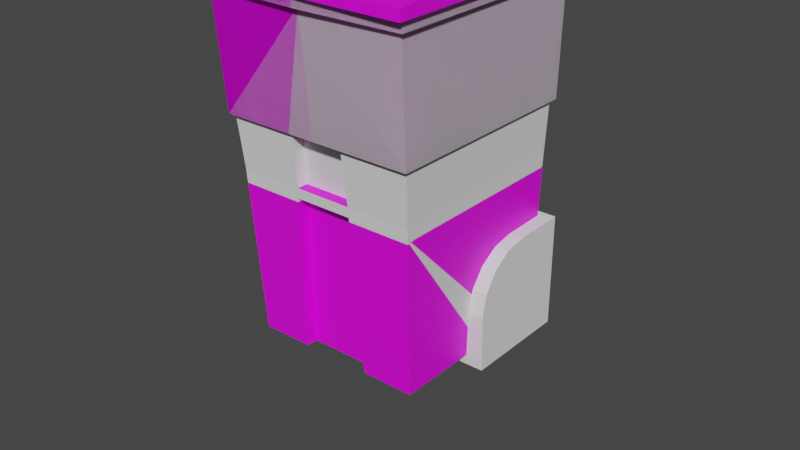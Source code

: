# Source: Garbage_Can.blend  (saved by Blender 3.3.6; exported with 4.5.12 LTS)
import bpy
from mathutils import Matrix  # noqa: F401  (used for matrix-valued properties, if any)

bpy.ops.wm.read_factory_settings(use_empty=True)
scene = bpy.context.scene
scene.name = 'Scene'

# ---- collections
col_original = bpy.data.collections.new('Original'); scene.collection.children.link(col_original)
col_backup = bpy.data.collections.new('Backup'); col_original.children.link(col_backup)
col_backup_1 = bpy.data.collections.new('Backup 1'); col_backup.children.link(col_backup_1)
col_reference = bpy.data.collections.new('Reference'); scene.collection.children.link(col_reference)
col_version_2 = bpy.data.collections.new('Version 2'); scene.collection.children.link(col_version_2)

# ---- images (referenced by path relative to the original .blend; pixels are not part of the script)
import os
ASSET_DIR = os.environ.get("B2B_ASSET_DIR", "")  # directory of the original .blend (textures are referenced by path, not embedded)
HERE = os.path.dirname(os.path.abspath(__file__))  # packed textures are extracted next to this script under _unpacked/

def load_image(name, relpath, width, height, colorspace="sRGB"):
    """Load a texture the original file referenced (path relative to the .blend, or extracted next to this script)."""
    p = next((c for c in (os.path.join(HERE, relpath), os.path.join(ASSET_DIR, relpath)) if relpath and os.path.exists(c)), "")
    if p:
        img = bpy.data.images.load(p, check_existing=True)
        img.name = name
    else:  # same state as the original file: an image datablock whose file is absent (Cycles renders it pink)
        img = bpy.data.images.new(name, width, height)
        img.source = "FILE"
        img.filepath = "//" + (relpath or name)
    img.colorspace_settings.name = colorspace
    return img
img_imphenziapalette01_png = load_image('ImphenziaPalette01.png', 'ImphenziaPalette01.png', 1024, 1024, 'sRGB')

# ---- materials (node trees are filled in below, after node groups)
mat_material = bpy.data.materials.new('Material')
mat_material.alpha_threshold = 0.0
mat_material.use_transparent_shadow = False
mat_material.roughness = 0.5
mat_material.line_color = (0.0, 0.0, 0.0, 1.0)

# ---- material node trees
mat_material.use_nodes = True; mat_material.node_tree.nodes.clear()
_N = mat_material.node_tree.nodes; _L = mat_material.node_tree.links
n0 = _N.new('ShaderNodeOutputMaterial'); n0.name = 'Material Output'; n0.location = (300, 300)
n1 = _N.new('ShaderNodeBsdfPrincipled'); n1.name = 'Principled BSDF'; n1.location = (10, 300)
n1.distribution = 'GGX'
n1.subsurface_method = 'RANDOM_WALK_SKIN'
n1.inputs[3].default_value = 1.45
n1.inputs[27].default_value = (0.0, 0.0, 0.0, 1.0)
n1.inputs[28].default_value = 1.0
n2 = _N.new('ShaderNodeTexImage'); n2.name = 'Image Texture'; n2.location = (-437, 156)
n2.image = img_imphenziapalette01_png
n2.interpolation = 'Closest'
_L.new(n1.outputs[0], n0.inputs[0])
_L.new(n2.outputs[0], n1.inputs[0])
n0.is_active_output = True

# ---- world
world_world = bpy.data.worlds.new('World'); scene.world = world_world
world_world.use_nodes = True; world_world.node_tree.nodes.clear()
_N = world_world.node_tree.nodes; _L = world_world.node_tree.links
n0 = _N.new('ShaderNodeOutputWorld'); n0.name = 'World Output'; n0.location = (300, 300)
n1 = _N.new('ShaderNodeBackground'); n1.name = 'Background'; n1.location = (10, 300)
n1.inputs[0].default_value = (0.05088, 0.05088, 0.05088, 1.0)
_L.new(n1.outputs[0], n0.inputs[0])
n0.is_active_output = True
world_world.color = (0.05088, 0.05088, 0.05088)
world_world.use_sun_shadow = False
world_world.sun_shadow_jitter_overblur = 0.0

# ---- meshes
me_cube = bpy.data.meshes.new('Cube')
me_cube.from_pydata([(0.2757, 0.2846, 0.4736), (0.2533, 0.2846, -0.4672), (0.2695, 0.2846, 0.2036), (0.2695, -0.2864, 0.1948), (0.2732, 0.2846, 0.368), (0.2732, -0.2952, 0.368), (0.2757, -0.351, 0.4736), (0.2732, -0.3456, 0.368), (0.2748, 0.2846, 0.4369), (0.2748, -0.2952, 0.4369), (0.2748, -0.3491, 0.4369), (0.2441, 0.3861, 0.4736), (0.2432, 0.3838, 0.4578), (0.2753, 0.2846, 0.4578), (0.2753, -0.2952, 0.4578), (0.2753, -0.3502, 0.4578), (0.2757, 4.045e-15, 0.4736), (0.2533, 0.0, -0.4672), (0.2695, 4.045e-15, 0.1948), (0.2732, 4.045e-15, 0.368), (0.2748, 4.045e-15, 0.4369), (0.2753, 4.045e-15, 0.4578), (0.2599, 0.2846, -0.1739), (0.2599, 4.045e-15, -0.1831), (0.0, 0.2846, -0.4672), (0.0, 0.2846, 0.4736), (0.0, 0.2846, 0.2036), (0.0, 0.2846, 0.368), (0.0, -0.351, 0.4736), (0.0, -0.3456, 0.368), (0.0, -0.3491, 0.4369), (0.0, 0.2846, 0.4369), (0.0, 0.3861, 0.4736), (0.0, 0.3838, 0.4578), (0.0, -0.3502, 0.4578), (0.0, 4.045e-15, -0.4672), (0.0, 4.045e-15, 0.4736), (0.0, 0.2846, -0.1739), (0.1435, -0.2376, -0.4674), (0.1562, 0.2846, 0.4736), (0.1668, 0.2846, 0.2036), (0.1548, 0.2846, 0.368), (0.1557, 0.2846, 0.4369), (0.1562, 0.3861, 0.4736), (0.1557, 0.3838, 0.4578), (0.156, 0.3838, 0.4578), (0.1562, 4.045e-15, 0.4736), (0.1785, 0.2846, -0.1739), (0.1435, 0.2846, -0.4672), (0.1525, -0.2864, 0.1948), (0.1548, -0.2952, 0.368), (0.1562, -0.351, 0.4736), (0.1548, -0.3456, 0.368), (0.1557, -0.3491, 0.4369), (0.156, -0.3502, 0.4578), (0.1435, 4.045e-15, -0.4672), (0.2757, -0.2952, 0.4736), (0.0, -0.2952, 0.4736), (0.0, -0.2952, 0.368), (0.1562, -0.2952, 0.4736), (0.2732, -0.1128, 0.368), (0.2748, -0.1128, 0.4369), (0.2753, -0.1128, 0.4578), (0.2533, -0.06431, -0.4672), (0.0, -0.06431, -0.4672), (0.2533, -0.2376, -0.4673), (0.2757, -0.1128, 0.4736), (0.0, -0.1128, 0.4736), (0.1562, -0.1128, 0.4736), (0.2603, -0.08262, -0.1833), (0.1481, -0.2577, -0.1834), (0.0, -0.2864, 0.1948), (0.2695, -0.1105, 0.1948), (0.2533, 0.1169, -0.4672), (0.2757, 0.1169, 0.4736), (0.2732, 0.1169, 0.368), (0.2748, 0.1169, 0.4369), (0.2753, 0.1169, 0.4578), (0.2599, 0.1169, -0.1831), (0.0, 0.1169, 0.4736), (0.0, 0.1169, -0.4672), (0.1562, 0.1169, 0.4736), (0.1435, 0.1169, -0.4672), (0.1668, 0.1169, 0.1964), (0.1785, 0.1169, -0.1831), (0.2695, 0.1169, 0.1964), (0.2559, 0.2938, 0.4736), (0.0, 0.2938, 0.4736), (0.1522, 0.2938, 0.4736), (0.2553, 0.2938, 0.4578), (0.255, 0.2938, 0.4396), (0.255, 0.2846, 0.4369), (0.1435, -0.06431, -0.4673), (0.2752, -0.2922, 0.1942), (0.1525, -0.2945, 0.1942), (0.2661, -0.2635, -0.1838), (0.2592, -0.2433, -0.4679), (0.2777, -0.1105, 0.1946), (0.1481, -0.2659, -0.184), (0.1435, -0.2457, -0.468), (0.2685, -0.08262, -0.1835), (0.2615, -0.06431, -0.4674), (0.2685, 4.045e-15, 0.1547), (0.0, 0.2846, 0.1635), (0.168, 0.2846, 0.1635), (0.2685, -0.1075, 0.1546), (0.152, -0.2833, 0.1546), (0.0, -0.2833, 0.1546), (0.2685, 0.1169, 0.1561), (0.168, 0.1169, 0.1561), (0.2742, -0.2892, 0.1541), (0.2767, -0.1075, 0.1544), (0.152, -0.2915, 0.154), (0.07828, 0.2846, -0.4672), (0.08522, -0.351, 0.4736), (0.08444, -0.3456, 0.368), (0.08495, -0.3491, 0.4369), (0.0851, -0.3502, 0.4578), (0.07828, 4.045e-15, -0.4672), (0.08522, 0.2846, 0.4736), (0.09097, 0.2846, 0.2036), (0.08444, 0.2846, 0.368), (0.08495, 0.2846, 0.4369), (0.08522, 0.3861, 0.4736), (0.08495, 0.3838, 0.4578), (0.08522, 4.045e-15, 0.4736), (0.09735, 0.2846, -0.1739), (0.08522, -0.2952, 0.4736), (0.08444, -0.2952, 0.368), (0.08522, -0.1128, 0.4736), (0.0, -0.2058, -0.4657), (0.0, -0.2259, -0.1816), (0.08316, -0.2864, 0.1948), (0.07828, 0.1169, -0.4672), (0.08522, 0.1169, 0.4736), (0.08303, 0.2938, 0.4736), (0.07828, -0.06431, -0.4672), (0.07451, -0.2833, 0.1546), (0.09165, 0.2846, 0.1635), (0.1428, 0.2846, 0.4736), (0.1524, 0.2846, 0.2036), (0.1415, 0.2846, 0.368), (0.1423, 0.2846, 0.4369), (0.1428, 0.3861, 0.4736), (0.1423, 0.3838, 0.4578), (0.1428, 4.045e-15, 0.4736), (0.1631, 0.2846, -0.1739), (0.1428, -0.1128, 0.4736), (0.1428, 0.1169, 0.4736), (0.1311, -0.06431, -0.4673), (0.1535, 0.2846, 0.1635), (0.1311, 0.2846, -0.4672), (0.1428, -0.351, 0.4736), (0.1415, -0.3456, 0.368), (0.1423, -0.3491, 0.4369), (0.1426, -0.3502, 0.4578), (0.1311, 4.045e-15, -0.4672), (0.1428, -0.2952, 0.4736), (0.1415, -0.2952, 0.368), (0.1353, -0.2577, -0.1834), (0.1393, -0.2864, 0.1948), (0.1311, 0.1169, -0.4672), (0.1391, 0.2938, 0.4736), (0.1389, -0.2833, 0.1546), (0.262, 4.045e-15, -0.1022), (0.0, 0.2846, -0.0931), (0.176, 0.2846, -0.0931), (0.2623, -0.08858, -0.1023), (0.149, -0.2639, -0.1025), (0.262, 0.1169, -0.1019), (0.176, 0.1169, -0.1019), (0.268, -0.2696, -0.1029), (0.2704, -0.08858, -0.1025), (0.149, -0.272, -0.1031), (0.09598, 0.2846, -0.0931), (0.09887, -0.2639, -0.1025), (0.1362, -0.2639, -0.1025), (0.1608, 0.2846, -0.0931), (0.2606, 4.045e-15, -0.156), (0.0, 0.2846, -0.1468), (0.1776, 0.2846, -0.1468), (0.261, -0.08462, -0.1561), (0.1484, -0.2598, -0.1562), (0.2606, 0.1169, -0.1558), (0.1776, 0.1169, -0.1558), (0.2667, -0.2655, -0.1567), (0.2691, -0.08462, -0.1563), (0.1484, -0.2679, -0.1568), (0.09689, 0.2846, -0.1468), (0.1277, -0.2598, -0.1562), (0.1356, -0.2598, -0.1562), (0.1623, 0.2846, -0.1468), (0.0, -0.228, -0.1544), (0.07451, -0.2515, 0.1564), (0.0, -0.2515, 0.1564), (0.1343, -0.2058, -0.4657), (0.0, -0.2321, -0.1007), (0.09887, -0.2321, -0.1007), (0.1277, -0.228, -0.1544), (0.1284, -0.2256, -0.1834), (0.08972, 0.2846, -0.2913), (0.0, 0.2846, -0.2025), (0.1403, 0.2846, -0.3824), (0.1298, 0.2846, -0.3824), (0.1269, 0.2846, -0.2903), (0.06022, 0.2846, -0.2922), (0.05398, 0.2846, -0.2025), (0.0, 0.2125, -0.4672), (0.07828, 0.2125, -0.4672), (0.07828, 0.2657, -0.4672), (0.0, 0.2657, -0.4672), (0.0, 0.2657, -0.3824), (0.1311, 0.2657, -0.4672), (0.08381, 0.2657, -0.3824), (0.1403, 0.2657, -0.3824), (0.1298, 0.2657, -0.3824), (0.1269, 0.2657, -0.2903), (0.08972, 0.2657, -0.2913), (0.06022, 0.2657, -0.2922), (0.05398, 0.2657, -0.2025), (0.0, 0.2657, -0.2025), (0.0, 0.2125, -0.3824), (0.1311, 0.2125, -0.4672), (0.08381, 0.2125, -0.3824), (0.1403, 0.2125, -0.3824), (0.1298, 0.2125, -0.3824)], [], [(50, 5, 7, 52), (62, 66, 56, 14), (40, 41, 4, 2), (72, 60, 5, 3), (14, 56, 6, 15), (5, 9, 10, 7), (41, 42, 91, 8, 4), (60, 61, 9, 5), (45, 43, 11, 12), (88, 86, 11, 43), (89, 90, 12), (86, 89, 12, 11), (44, 45, 12), (9, 14, 15, 10), (61, 62, 14, 9), (76, 77, 21, 20), (75, 76, 20, 19), (85, 75, 19, 18), (108, 85, 18, 102), (77, 74, 16, 21), (82, 73, 17, 55), (73, 78, 23, 17), (48, 47, 22, 1), (122, 31, 33, 124), (116, 117, 34, 30), (115, 116, 30, 29), (117, 114, 28, 34), (134, 79, 36, 125), (129, 67, 57, 127), (127, 57, 28, 114), (56, 59, 51, 6), (66, 68, 59, 56), (74, 81, 46, 16), (15, 6, 51, 54), (7, 10, 53, 52), (10, 15, 54, 53), (8, 91, 42, 44, 12, 90), (151, 202, 146, 47, 48), (161, 82, 55, 156), (144, 45, 44), (162, 88, 43, 143), (144, 143, 43, 45), (141, 142, 42, 41), (140, 141, 41, 40), (150, 140, 40, 104), (158, 50, 52, 153), (132, 128, 58, 71), (3, 5, 50, 49), (16, 46, 68, 66), (125, 36, 67, 129), (17, 23, 69, 63), (20, 21, 62, 61), (19, 20, 61, 60), (18, 19, 60, 72), (102, 18, 72, 105), (21, 16, 66, 62), (137, 132, 71, 107), (151, 48, 82, 161), (0, 39, 81, 74), (119, 25, 79, 134), (1, 22, 78, 73), (48, 1, 73, 82), (13, 0, 74, 77), (2, 4, 75, 85), (4, 8, 76, 75), (8, 13, 77, 76), (78, 22, 47, 84), (109, 83, 85, 108), (40, 2, 85, 83), (104, 40, 83, 109), (139, 39, 88, 162), (0, 13, 89, 86), (39, 0, 86, 88), (13, 8, 90, 89), (38, 65, 96, 99), (70, 38, 99, 98), (72, 3, 93, 97), (65, 63, 101, 96), (63, 65, 38, 92), (17, 63, 92, 55), (118, 136, 64, 35), (149, 92, 38, 195), (185, 187, 98, 95), (110, 111, 97, 93), (96, 101, 100, 95), (96, 95, 98, 99), (105, 72, 97, 111), (63, 69, 100, 101), (3, 49, 94, 93), (182, 70, 98, 187), (49, 106, 112, 94), (167, 105, 111, 172), (171, 172, 111, 110), (93, 94, 112, 110), (166, 104, 109, 170), (170, 109, 108, 169), (189, 175, 197, 198), (164, 102, 105, 167), (177, 150, 104, 166), (169, 108, 102, 164), (165, 103, 138, 174), (176, 163, 137, 175), (64, 136, 195, 130), (156, 149, 136, 118), (25, 119, 135, 87), (139, 119, 134, 148), (24, 113, 133, 80), (163, 160, 132, 137), (145, 125, 129, 147), (160, 158, 128, 132), (58, 128, 115, 29), (103, 26, 120, 138), (26, 27, 121, 120), (27, 31, 122, 121), (33, 32, 123, 124), (87, 135, 123, 32), (80, 133, 118, 35), (151, 113, 209, 212), (157, 127, 114, 152), (147, 129, 127, 157), (192, 131, 199, 198), (148, 134, 125, 145), (155, 152, 114, 117), (153, 154, 116, 115), (154, 155, 117, 116), (142, 122, 124, 144), (42, 142, 144, 44), (53, 54, 155, 154), (52, 53, 154, 153), (54, 51, 152, 155), (81, 148, 145, 46), (198, 199, 159, 189), (68, 147, 157, 59), (59, 157, 152, 51), (49, 50, 158, 160), (46, 145, 147, 68), (106, 49, 160, 163), (39, 139, 148, 81), (55, 92, 149, 156), (168, 106, 163, 176), (174, 138, 150, 177), (136, 149, 195), (119, 139, 162, 135), (113, 151, 161, 133), (128, 158, 153, 115), (138, 120, 140, 150), (120, 121, 141, 140), (121, 122, 142, 141), (124, 123, 143, 144), (135, 162, 143, 123), (133, 161, 156, 118), (201, 206, 219, 220), (188, 174, 177, 191), (182, 168, 176, 190), (190, 176, 175, 189), (179, 165, 174, 188), (183, 169, 164, 178), (191, 177, 166, 180), (178, 164, 167, 181), (184, 170, 169, 183), (180, 166, 170, 184), (185, 186, 172, 171), (181, 167, 172, 186), (106, 168, 173, 112), (110, 112, 173, 171), (69, 181, 186, 100), (95, 100, 186, 185), (47, 180, 184, 84), (84, 184, 183, 78), (175, 137, 193, 197), (23, 178, 181, 69), (146, 191, 180, 47), (78, 183, 178, 23), (37, 179, 188, 126), (159, 190, 189), (70, 182, 190, 159), (126, 188, 191, 146), (168, 182, 187, 173), (171, 173, 187, 185), (197, 193, 194, 196), (198, 197, 196, 192), (195, 199, 131, 130), (137, 107, 194, 193), (202, 203, 204, 200, 126, 146), (200, 205, 206, 201, 37, 126), (213, 215, 225, 223), (113, 24, 210, 209), (204, 203, 215, 216), (214, 212, 222, 224), (215, 213, 217, 216), (213, 211, 220, 219, 218, 217), (200, 204, 216, 217), (205, 200, 217, 218), (203, 202, 214, 215), (202, 151, 212, 214), (206, 205, 218, 219), (207, 221, 223, 208), (208, 223, 225, 224, 222), (212, 209, 208, 222), (209, 210, 207, 208), (215, 214, 224, 225), (211, 213, 223, 221), (70, 159, 199, 195, 38)])
_uv = me_cube.uv_layers.new(name='UVMap')
_uv.uv.foreach_set('vector', [0.597, 0.8042, 0.597, 0.75, 0.597, 0.75, 0.597, 0.8042, 0.6208, 0.6588, 0.625, 0.6588, 0.625, 0.75, 0.6208, 0.75, 0.5559, 0.4458, 0.597, 0.4458, 0.597, 0.5, 0.5559, 0.5, 0.5559, 0.6588, 0.597, 0.6588, 0.597, 0.75, 0.5559, 0.75, 0.6208, 0.75, 0.625, 0.75, 0.625, 0.75, 0.6208, 0.75, 0.597, 0.75, 0.6152, 0.75, 0.6152, 0.75, 0.597, 0.75, 0.597, 0.4458, 0.6152, 0.4458, 0.6152, 0.4729, 0.6152, 0.5, 0.597, 0.5, 0.597, 0.6588, 0.6152, 0.6588, 0.6152, 0.75, 0.597, 0.75, 0.6171, 0.4459, 0.625, 0.4458, 0.625, 0.5, 0.6208, 0.5, 0.6792, 0.5, 0.625, 0.5, 0.625, 0.5, 0.6792, 0.5, 0.6208, 0.5, 0.618, 0.5, 0.6208, 0.5, 0.625, 0.5, 0.6208, 0.5, 0.6208, 0.5, 0.625, 0.5, 0.6152, 0.4459, 0.6171, 0.4459, 0.6152, 0.5, 0.6152, 0.75, 0.6208, 0.75, 0.6208, 0.75, 0.6152, 0.75, 0.6152, 0.6588, 0.6208, 0.6588, 0.6208, 0.75, 0.6152, 0.75, 0.6152, 0.5737, 0.6208, 0.5737, 0.6208, 0.625, 0.6152, 0.625, 0.597, 0.5737, 0.6152, 0.5737, 0.6152, 0.625, 0.597, 0.625, 0.5559, 0.5737, 0.597, 0.5737, 0.597, 0.625, 0.5559, 0.625, 0.5446, 0.5737, 0.5559, 0.5737, 0.5559, 0.625, 0.5446, 0.625, 0.6208, 0.5737, 0.625, 0.5737, 0.625, 0.625, 0.6208, 0.625, 0.3208, 0.5737, 0.375, 0.5737, 0.375, 0.625, 0.3208, 0.625, 0.375, 0.5737, 0.4494, 0.5737, 0.4494, 0.625, 0.375, 0.625, 0.375, 0.4458, 0.4494, 0.4458, 0.4494, 0.5, 0.375, 0.5, 0.6152, 0.4136, 0.6152, 0.375, 0.6152, 0.375, 0.6176, 0.4136, 0.6152, 0.8364, 0.6208, 0.8364, 0.6208, 0.875, 0.6152, 0.875, 0.597, 0.8364, 0.6152, 0.8364, 0.6152, 0.875, 0.597, 0.875, 0.6208, 0.8364, 0.625, 0.8364, 0.625, 0.875, 0.6208, 0.875, 0.7114, 0.5737, 0.75, 0.5737, 0.75, 0.625, 0.7114, 0.625, 0.7114, 0.6588, 0.75, 0.6588, 0.75, 0.75, 0.7114, 0.75, 0.7114, 0.75, 0.75, 0.75, 0.75, 0.75, 0.7114, 0.75, 0.625, 0.75, 0.6792, 0.75, 0.6792, 0.75, 0.625, 0.75, 0.625, 0.6588, 0.6792, 0.6588, 0.6792, 0.75, 0.625, 0.75, 0.625, 0.5737, 0.6792, 0.5737, 0.6792, 0.625, 0.625, 0.625, 0.6208, 0.75, 0.625, 0.75, 0.625, 0.8042, 0.6208, 0.8042, 0.597, 0.75, 0.6152, 0.75, 0.6152, 0.8042, 0.597, 0.8042, 0.6152, 0.75, 0.6208, 0.75, 0.6208, 0.8042, 0.6152, 0.8042, 0.6152, 0.5, 0.6152, 0.4729, 0.6152, 0.4458, 0.6152, 0.4459, 0.6152, 0.5, 0.6152, 0.5, 0.375, 0.4397, 0.3963, 0.4397, 0.4494, 0.4397, 0.4494, 0.4458, 0.375, 0.4458, 0.3147, 0.5737, 0.3208, 0.5737, 0.3208, 0.625, 0.3147, 0.625, 0.6174, 0.4398, 0.6171, 0.4459, 0.6152, 0.4459, 0.6854, 0.5, 0.6792, 0.5, 0.6792, 0.5, 0.6853, 0.5, 0.6174, 0.4398, 0.625, 0.4397, 0.625, 0.4458, 0.6171, 0.4459, 0.597, 0.4397, 0.6152, 0.4397, 0.6152, 0.4458, 0.597, 0.4458, 0.5559, 0.4397, 0.597, 0.4397, 0.597, 0.4458, 0.5559, 0.4458, 0.5446, 0.4397, 0.5559, 0.4397, 0.5559, 0.4458, 0.5446, 0.4458, 0.597, 0.8103, 0.597, 0.8042, 0.597, 0.8042, 0.597, 0.8103, 0.5559, 0.8364, 0.597, 0.8364, 0.597, 0.875, 0.5559, 0.875, 0.5559, 0.75, 0.597, 0.75, 0.597, 0.8042, 0.5559, 0.8042, 0.625, 0.625, 0.6792, 0.625, 0.6792, 0.6588, 0.625, 0.6588, 0.7114, 0.625, 0.75, 0.625, 0.75, 0.6588, 0.7114, 0.6588, 0.375, 0.625, 0.4494, 0.625, 0.4494, 0.6588, 0.375, 0.6588, 0.6152, 0.625, 0.6208, 0.625, 0.6208, 0.6588, 0.6152, 0.6588, 0.597, 0.625, 0.6152, 0.625, 0.6152, 0.6588, 0.597, 0.6588, 0.5559, 0.625, 0.597, 0.625, 0.597, 0.6588, 0.5559, 0.6588, 0.5446, 0.625, 0.5559, 0.625, 0.5559, 0.6588, 0.5446, 0.6588, 0.6208, 0.625, 0.625, 0.625, 0.625, 0.6588, 0.6208, 0.6588, 0.5446, 0.8364, 0.5559, 0.8364, 0.5559, 0.875, 0.5446, 0.875, 0.3147, 0.5, 0.3208, 0.5, 0.3208, 0.5737, 0.3147, 0.5737, 0.625, 0.5, 0.6792, 0.5, 0.6792, 0.5737, 0.625, 0.5737, 0.7114, 0.5, 0.75, 0.5, 0.75, 0.5737, 0.7114, 0.5737, 0.375, 0.5, 0.4494, 0.5, 0.4494, 0.5737, 0.375, 0.5737, 0.3208, 0.5, 0.375, 0.5, 0.375, 0.5737, 0.3208, 0.5737, 0.6208, 0.5, 0.625, 0.5, 0.625, 0.5737, 0.6208, 0.5737, 0.5559, 0.5, 0.597, 0.5, 0.597, 0.5737, 0.5559, 0.5737, 0.597, 0.5, 0.6152, 0.5, 0.6152, 0.5737, 0.597, 0.5737, 0.6152, 0.5, 0.6208, 0.5, 0.6208, 0.5737, 0.6152, 0.5737, 0.4494, 0.5737, 0.4494, 0.5, 0.4494, 0.5, 0.4494, 0.5737, 0.5446, 0.4458, 0.5559, 0.4458, 0.5559, 0.5, 0.5446, 0.5, 0.5559, 0.4458, 0.5559, 0.5, 0.5559, 0.5, 0.5559, 0.4458, 0.5446, 0.4458, 0.5559, 0.4458, 0.5559, 0.4458, 0.5446, 0.4458, 0.6852, 0.5, 0.6792, 0.5, 0.6792, 0.5, 0.6854, 0.5, 0.625, 0.5, 0.6208, 0.5, 0.6208, 0.5, 0.625, 0.5, 0.6792, 0.5, 0.625, 0.5, 0.625, 0.5, 0.6792, 0.5, 0.6208, 0.5, 0.6152, 0.5, 0.618, 0.5, 0.6208, 0.5, 0.375, 0.8042, 0.0, 0.0, 0.0, 0.0, 0.375, 0.8042, 0.4494, 0.8042, 0.375, 0.8042, 0.375, 0.8042, 0.4494, 0.8042, 0.5559, 0.6588, 0.5559, 0.75, 0.5559, 0.75, 0.5559, 0.6588, 0.0, 0.0, 0.375, 0.6588, 0.375, 0.6588, 0.0, 0.0, 0.375, 0.6588, 0.0, 0.0, 0.375, 0.8042, 0.0, 0.0, 0.375, 0.625, 0.375, 0.6588, 0.0, 0.0, 0.3208, 0.625, 0.2886, 0.625, 0.0, 0.0, 0.0, 0.0, 0.25, 0.625, 0.0, 0.0, 0.0, 0.0, 0.375, 0.8042, 0.375, 0.8247, 0.03995, 0.0539, 0.457, 0.8042, 0.4494, 0.8042, 0.0, 0.0, 0.4969, 0.6703, 0.5446, 0.6588, 0.5559, 0.6588, 0.5559, 0.75, 0.0, 0.0, 0.375, 0.6588, 0.4494, 0.6588, 0.0, 0.0, 0.0, 0.0, 0.0, 0.0, 0.4494, 0.8042, 0.375, 0.8042, 0.5446, 0.6588, 0.5559, 0.6588, 0.5559, 0.6588, 0.5446, 0.6588, 0.375, 0.6588, 0.4494, 0.6588, 0.4494, 0.6588, 0.375, 0.6588, 0.5559, 0.75, 0.5559, 0.8042, 0.5559, 0.8042, 0.5559, 0.75, 0.457, 0.8042, 0.4494, 0.8042, 0.4494, 0.8042, 0.457, 0.8042, 0.5559, 0.8042, 0.5446, 0.8042, 0.5446, 0.8042, 0.5559, 0.8042, 0.4722, 0.6588, 0.5446, 0.6588, 0.5446, 0.6588, 0.4722, 0.6588, 0.119, 0.1605, 0.4722, 0.6588, 0.5446, 0.6588, 0.4969, 0.6703, 0.5559, 0.75, 0.5559, 0.8042, 0.5446, 0.8042, 0.4969, 0.6703, 0.4722, 0.4458, 0.5446, 0.4458, 0.5446, 0.4458, 0.4722, 0.4458, 0.4722, 0.4458, 0.5446, 0.4458, 0.5446, 0.5, 0.4722, 0.5, 0.457, 0.8364, 0.4722, 0.8364, 0.4722, 0.8364, 0.457, 0.8364, 0.4722, 0.625, 0.5446, 0.625, 0.5446, 0.6588, 0.4722, 0.6588, 0.4722, 0.4397, 0.5446, 0.4397, 0.5446, 0.4458, 0.4722, 0.4458, 0.4722, 0.5737, 0.5446, 0.5737, 0.5446, 0.625, 0.4722, 0.625, 0.4722, 0.375, 0.5446, 0.375, 0.5446, 0.4136, 0.4722, 0.4136, 0.4722, 0.8103, 0.5446, 0.8103, 0.5446, 0.8364, 0.4722, 0.8364, 0.0, 0.0, 0.0, 0.0, 0.375, 0.8364, 0.375, 0.875, 0.3147, 0.625, 0.0, 0.0, 0.0, 0.0, 0.2886, 0.625, 0.75, 0.5, 0.7114, 0.5, 0.7114, 0.5, 0.75, 0.5, 0.6852, 0.5, 0.7114, 0.5, 0.7114, 0.5737, 0.6853, 0.5737, 0.25, 0.5, 0.2886, 0.5, 0.2886, 0.5737, 0.25, 0.5737, 0.5446, 0.8103, 0.5559, 0.8103, 0.5559, 0.8364, 0.5446, 0.8364, 0.6853, 0.625, 0.7114, 0.625, 0.7114, 0.6588, 0.6853, 0.6588, 0.5559, 0.8103, 0.597, 0.8103, 0.597, 0.8364, 0.5559, 0.8364, 0.597, 0.875, 0.597, 0.8364, 0.597, 0.8364, 0.597, 0.875, 0.5446, 0.375, 0.5559, 0.375, 0.5559, 0.4136, 0.5446, 0.4136, 0.5559, 0.375, 0.597, 0.375, 0.597, 0.4136, 0.5559, 0.4136, 0.597, 0.375, 0.6152, 0.375, 0.6152, 0.4136, 0.597, 0.4136, 0.6208, 0.375, 0.625, 0.375, 0.625, 0.4136, 0.6188, 0.4137, 0.75, 0.5, 0.7114, 0.5, 0.7114, 0.5, 0.75, 0.5, 0.25, 0.5737, 0.2886, 0.5737, 0.2886, 0.625, 0.25, 0.625, 0.3147, 0.5, 0.2886, 0.5, 0.2886, 0.5, 0.3147, 0.5, 0.6853, 0.75, 0.7114, 0.75, 0.7114, 0.75, 0.6853, 0.75, 0.6853, 0.6588, 0.7114, 0.6588, 0.7114, 0.75, 0.6853, 0.75, 0.457, 0.875, 0.0, 0.0, 0.0, 0.0, 0.457, 0.8364, 0.6853, 0.5737, 0.7114, 0.5737, 0.7114, 0.625, 0.6853, 0.625, 0.6208, 0.8103, 0.625, 0.8103, 0.625, 0.8364, 0.6208, 0.8364, 0.597, 0.8103, 0.6152, 0.8103, 0.6152, 0.8364, 0.597, 0.8364, 0.6152, 0.8103, 0.6208, 0.8103, 0.6208, 0.8364, 0.6152, 0.8364, 0.6152, 0.4397, 0.6152, 0.4136, 0.6176, 0.4136, 0.6168, 0.4397, 0.6152, 0.4458, 0.6152, 0.4397, 0.6168, 0.4397, 0.6152, 0.4459, 0.6152, 0.8042, 0.6208, 0.8042, 0.6208, 0.8103, 0.6152, 0.8103, 0.597, 0.8042, 0.6152, 0.8042, 0.6152, 0.8103, 0.597, 0.8103, 0.6208, 0.8042, 0.625, 0.8042, 0.625, 0.8103, 0.6208, 0.8103, 0.6792, 0.5737, 0.6853, 0.5737, 0.6853, 0.625, 0.6792, 0.625, 0.457, 0.8364, 0.0, 0.0, 0.4494, 0.8103, 0.457, 0.8364, 0.6792, 0.6588, 0.6853, 0.6588, 0.6853, 0.75, 0.6792, 0.75, 0.6792, 0.75, 0.6853, 0.75, 0.6853, 0.75, 0.6792, 0.75, 0.5559, 0.8042, 0.597, 0.8042, 0.597, 0.8103, 0.5559, 0.8103, 0.6792, 0.625, 0.6853, 0.625, 0.6853, 0.6588, 0.6792, 0.6588, 0.5446, 0.8042, 0.5559, 0.8042, 0.5559, 0.8103, 0.5446, 0.8103, 0.6792, 0.5, 0.6852, 0.5, 0.6853, 0.5737, 0.6792, 0.5737, 0.3208, 0.625, 0.0, 0.0, 0.0, 0.0, 0.3147, 0.625, 0.4722, 0.8042, 0.5446, 0.8042, 0.5446, 0.8103, 0.4722, 0.8103, 0.4722, 0.4136, 0.5446, 0.4136, 0.5446, 0.4397, 0.4722, 0.4397, 0.0, 0.0, 0.0, 0.0, 0.375, 0.8364, 0.7114, 0.5, 0.6852, 0.5, 0.6854, 0.5, 0.7114, 0.5, 0.2886, 0.5, 0.3147, 0.5, 0.3147, 0.5737, 0.2886, 0.5737, 0.597, 0.8364, 0.597, 0.8103, 0.597, 0.8103, 0.597, 0.8364, 0.5446, 0.4136, 0.5559, 0.4136, 0.5559, 0.4397, 0.5446, 0.4397, 0.5559, 0.4136, 0.597, 0.4136, 0.597, 0.4397, 0.5559, 0.4397, 0.597, 0.4136, 0.6152, 0.4136, 0.6152, 0.4397, 0.597, 0.4397, 0.6188, 0.4137, 0.625, 0.4136, 0.625, 0.4397, 0.6174, 0.4398, 0.7114, 0.5, 0.6854, 0.5, 0.6853, 0.5, 0.7114, 0.5, 0.2886, 0.5737, 0.3147, 0.5737, 0.3147, 0.625, 0.2886, 0.625, 0.4421, 0.375, 0.4421, 0.3968, 0.4421, 0.3968, 0.4421, 0.375, 0.457, 0.4136, 0.4722, 0.4136, 0.4722, 0.4397, 0.457, 0.4397, 0.457, 0.8042, 0.4722, 0.8042, 0.4722, 0.8103, 0.457, 0.8103, 0.457, 0.8103, 0.4722, 0.8103, 0.4722, 0.8364, 0.457, 0.8364, 0.457, 0.375, 0.4722, 0.375, 0.4722, 0.4136, 0.457, 0.4136, 0.457, 0.5737, 0.4722, 0.5737, 0.4722, 0.625, 0.457, 0.625, 0.457, 0.4397, 0.4722, 0.4397, 0.4722, 0.4458, 0.457, 0.4458, 0.457, 0.625, 0.4722, 0.625, 0.4722, 0.6588, 0.457, 0.6588, 0.457, 0.4458, 0.4722, 0.4458, 0.4722, 0.5, 0.457, 0.5, 0.457, 0.4458, 0.4722, 0.4458, 0.4722, 0.4458, 0.457, 0.4458, 0.03995, 0.0539, 0.457, 0.6588, 0.4722, 0.6588, 0.119, 0.1605, 0.457, 0.6588, 0.4722, 0.6588, 0.4722, 0.6588, 0.457, 0.6588, 0.5446, 0.8042, 0.4722, 0.8042, 0.4722, 0.8042, 0.5446, 0.8042, 0.4969, 0.6703, 0.5446, 0.8042, 0.4722, 0.8042, 0.119, 0.1605, 0.4494, 0.6588, 0.457, 0.6588, 0.457, 0.6588, 0.4494, 0.6588, 0.0, 0.0, 0.4494, 0.6588, 0.457, 0.6588, 0.03995, 0.0539, 0.4494, 0.4458, 0.457, 0.4458, 0.457, 0.4458, 0.4494, 0.4458, 0.4494, 0.4458, 0.457, 0.4458, 0.457, 0.5, 0.4494, 0.5, 0.4722, 0.8364, 0.5446, 0.8364, 0.5446, 0.8364, 0.4722, 0.8364, 0.4494, 0.625, 0.457, 0.625, 0.457, 0.6588, 0.4494, 0.6588, 0.4494, 0.4397, 0.457, 0.4397, 0.457, 0.4458, 0.4494, 0.4458, 0.4494, 0.5737, 0.457, 0.5737, 0.457, 0.625, 0.4494, 0.625, 0.4494, 0.375, 0.457, 0.375, 0.457, 0.4136, 0.4494, 0.4136, 0.4494, 0.8103, 0.457, 0.8103, 0.457, 0.8364, 0.4494, 0.8042, 0.457, 0.8042, 0.457, 0.8103, 0.4494, 0.8103, 0.4494, 0.4136, 0.457, 0.4136, 0.457, 0.4397, 0.4494, 0.4397, 0.4722, 0.8042, 0.457, 0.8042, 0.457, 0.8042, 0.4722, 0.8042, 0.119, 0.1605, 0.4722, 0.8042, 0.457, 0.8042, 0.03995, 0.0539, 0.4722, 0.8364, 0.5446, 0.8364, 0.5446, 0.875, 0.4722, 0.875, 0.457, 0.8364, 0.4722, 0.8364, 0.4722, 0.875, 0.457, 0.875, 0.375, 0.8364, 0.0, 0.0, 0.0, 0.0, 0.375, 0.875, 0.5446, 0.8364, 0.5446, 0.875, 0.5446, 0.875, 0.5446, 0.8364, 0.3963, 0.4397, 0.3964, 0.4349, 0.4199, 0.4296, 0.4196, 0.4136, 0.4494, 0.4136, 0.4494, 0.4397, 0.4196, 0.4136, 0.4194, 0.401, 0.4421, 0.3968, 0.4421, 0.375, 0.4494, 0.375, 0.4494, 0.4136, 0.3966, 0.4136, 0.3964, 0.4349, 0.3964, 0.4349, 0.3966, 0.4136, 0.2886, 0.5, 0.25, 0.5, 0.25, 0.5, 0.2886, 0.5, 0.4199, 0.4296, 0.3964, 0.4349, 0.3964, 0.4349, 0.4199, 0.4296, 0.3963, 0.4397, 0.375, 0.4397, 0.375, 0.4397, 0.3963, 0.4397, 0.3964, 0.4349, 0.3966, 0.4136, 0.4196, 0.4136, 0.4199, 0.4296, 0.3966, 0.4136, 0.3967, 0.375, 0.4421, 0.375, 0.4421, 0.3968, 0.4194, 0.401, 0.4196, 0.4136, 0.4196, 0.4136, 0.4199, 0.4296, 0.4199, 0.4296, 0.4196, 0.4136, 0.4194, 0.401, 0.4196, 0.4136, 0.4196, 0.4136, 0.4194, 0.401, 0.3964, 0.4349, 0.3963, 0.4397, 0.3963, 0.4397, 0.3964, 0.4349, 0.3963, 0.4397, 0.375, 0.4397, 0.375, 0.4397, 0.3963, 0.4397, 0.4421, 0.3968, 0.4194, 0.401, 0.4194, 0.401, 0.4421, 0.3968, 0.375, 0.375, 0.3967, 0.375, 0.3966, 0.4136, 0.375, 0.4136, 0.375, 0.4136, 0.3966, 0.4136, 0.3964, 0.4349, 0.3963, 0.4397, 0.375, 0.4397, 0.3147, 0.5, 0.2886, 0.5, 0.2886, 0.5, 0.3147, 0.5, 0.2886, 0.5, 0.25, 0.5, 0.25, 0.5, 0.2886, 0.5, 0.3964, 0.4349, 0.3963, 0.4397, 0.3963, 0.4397, 0.3964, 0.4349, 0.3967, 0.375, 0.3966, 0.4136, 0.3966, 0.4136, 0.3967, 0.375, 0.4494, 0.8042, 0.4494, 0.8103, 0.0, 0.0, 0.375, 0.8364, 0.375, 0.8042])
me_cube.materials.append(mat_material)
me_cube.use_mirror_vertex_groups = False
me_cube.update()
me_cylinder_001 = bpy.data.meshes.new('Cylinder.001')
me_cylinder_001.from_pydata([(0.0, 0.3048, -0.3048), (0.0, 0.3048, 0.3048), (0.1524, 0.264, -0.3048), (0.1524, 0.264, 0.3048), (0.264, 0.1524, -0.3048), (0.264, 0.1524, 0.3048), (0.3048, 0.0, -0.3048), (0.3048, 0.0, 0.3048), (0.264, -0.1524, -0.3048), (0.264, -0.1524, 0.3048), (0.1524, -0.264, -0.3048), (0.1524, -0.264, 0.3048), (0.0, -0.3048, -0.3048), (0.0, -0.3048, 0.3048), (-0.1524, -0.264, -0.3048), (-0.1524, -0.264, 0.3048), (-0.264, -0.1524, -0.3048), (-0.264, -0.1524, 0.3048), (-0.3048, 0.0, -0.3048), (-0.3048, 0.0, 0.3048), (-0.264, 0.1524, -0.3048), (-0.264, 0.1524, 0.3048), (-0.1524, 0.264, -0.3048), (-0.1524, 0.264, 0.3048)], [], [(0, 1, 3, 2), (2, 3, 5, 4), (4, 5, 7, 6), (6, 7, 9, 8), (8, 9, 11, 10), (10, 11, 13, 12), (12, 13, 15, 14), (14, 15, 17, 16), (16, 17, 19, 18), (18, 19, 21, 20), (3, 1, 23, 21, 19, 17, 15, 13, 11, 9, 7, 5), (20, 21, 23, 22), (22, 23, 1, 0), (0, 2, 4, 6, 8, 10, 12, 14, 16, 18, 20, 22)])
_uv = me_cylinder_001.uv_layers.new(name='UVMap')
_uv.uv.foreach_set('vector', [1.0, 0.5, 1.0, 1.0, 0.9167, 1.0, 0.9167, 0.5, 0.9167, 0.5, 0.9167, 1.0, 0.8333, 1.0, 0.8333, 0.5, 0.8333, 0.5, 0.8333, 1.0, 0.75, 1.0, 0.75, 0.5, 0.75, 0.5, 0.75, 1.0, 0.6667, 1.0, 0.6667, 0.5, 0.6667, 0.5, 0.6667, 1.0, 0.5833, 1.0, 0.5833, 0.5, 0.5833, 0.5, 0.5833, 1.0, 0.5, 1.0, 0.5, 0.5, 0.5, 0.5, 0.5, 1.0, 0.4167, 1.0, 0.4167, 0.5, 0.4167, 0.5, 0.4167, 1.0, 0.3333, 1.0, 0.3333, 0.5, 0.3333, 0.5, 0.3333, 1.0, 0.25, 1.0, 0.25, 0.5, 0.25, 0.5, 0.25, 1.0, 0.1667, 1.0, 0.1667, 0.5, 0.37, 0.4578, 0.25, 0.49, 0.13, 0.4578, 0.04215, 0.37, 0.01, 0.25, 0.04215, 0.13, 0.13, 0.04215, 0.25, 0.01, 0.37, 0.04215, 0.4578, 0.13, 0.49, 0.25, 0.4578, 0.37, 0.1667, 0.5, 0.1667, 1.0, 0.08333, 1.0, 0.08333, 0.5, 0.08333, 0.5, 0.08333, 1.0, 7.451e-08, 1.0, 7.451e-08, 0.5, 0.75, 0.49, 0.87, 0.4578, 0.9578, 0.37, 0.99, 0.25, 0.9578, 0.13, 0.87, 0.04215, 0.75, 0.01, 0.63, 0.04215, 0.5422, 0.13, 0.51, 0.25, 0.5422, 0.37, 0.63, 0.4578])
me_cylinder_001.update()
me_cylinder = bpy.data.meshes.new('Cylinder')
me_cylinder.from_pydata([(7.473e-08, 0.3258, 0.1376), (3.725e-09, 0.3258, 0.3048), (0.2794, 0.3258, 0.1341), (0.2794, 0.3258, 0.3048), (0.2794, 0.1524, 0.1341), (0.2794, 0.1524, 0.3048), (0.2794, -6.985e-09, 0.1341), (0.2794, -6.985e-09, 0.3048), (0.2794, -0.1524, 0.1341), (0.2794, -0.1524, 0.3048), (0.2794, -0.3045, 0.1341), (0.2794, -0.3045, 0.3048), (7.1e-08, -0.3048, 0.1376), (0.0, -0.3048, 0.3048), (-0.1524, -0.264, 0.1401), (-0.1524, -0.264, 0.3048), (-0.264, -0.1524, 0.1422), (-0.264, -0.1524, 0.3048), (-0.2959, -0.07146, 0.1431), (-0.2959, -0.07146, 0.3048), (-0.3194, 0.3258, 0.1434), (-0.3194, 0.3258, 0.3048), (-0.1524, 0.3258, 0.1401), (-0.1524, 0.3258, 0.3048)], [], [(0, 1, 3, 2), (2, 3, 5, 4), (4, 5, 7, 6), (6, 7, 9, 8), (8, 9, 11, 10), (10, 11, 13, 12), (12, 13, 15, 14), (14, 15, 17, 16), (16, 17, 19, 18), (18, 19, 21, 20), (3, 1, 23, 21, 19, 17, 15, 13, 11, 9, 7, 5), (20, 21, 23, 22), (22, 23, 1, 0), (0, 2, 4, 6, 8, 10, 12, 14, 16, 18, 20, 22)])
_uv = me_cylinder.uv_layers.new(name='UVMap')
_uv.uv.foreach_set('vector', [1.0, 0.5, 1.0, 1.0, 0.9167, 1.0, 0.9167, 0.5, 0.9167, 0.5, 0.9167, 1.0, 0.8333, 1.0, 0.8333, 0.5, 0.8333, 0.5, 0.8333, 1.0, 0.75, 1.0, 0.75, 0.5, 0.75, 0.5, 0.75, 1.0, 0.6667, 1.0, 0.6667, 0.5, 0.6667, 0.5, 0.6667, 1.0, 0.5833, 1.0, 0.5833, 0.5, 0.5833, 0.5, 0.5833, 1.0, 0.5, 1.0, 0.5, 0.5, 0.5, 0.5, 0.5, 1.0, 0.4167, 1.0, 0.4167, 0.5, 0.4167, 0.5, 0.4167, 1.0, 0.3333, 1.0, 0.3333, 0.5, 0.3333, 0.5, 0.3333, 1.0, 0.25, 1.0, 0.25, 0.5, 0.25, 0.5, 0.25, 1.0, 0.1667, 1.0, 0.1667, 0.5, 0.37, 0.4578, 0.25, 0.49, 0.13, 0.4578, 0.04215, 0.37, 0.01, 0.25, 0.04215, 0.13, 0.13, 0.04215, 0.25, 0.01, 0.37, 0.04215, 0.4578, 0.13, 0.49, 0.25, 0.4578, 0.37, 0.1667, 0.5, 0.1667, 1.0, 0.08333, 1.0, 0.08333, 0.5, 0.08333, 0.5, 0.08333, 1.0, 7.451e-08, 1.0, 7.451e-08, 0.5, 0.75, 0.49, 0.87, 0.4578, 0.9578, 0.37, 0.99, 0.25, 0.9578, 0.13, 0.87, 0.04215, 0.75, 0.01, 0.63, 0.04215, 0.5422, 0.13, 0.51, 0.25, 0.5422, 0.37, 0.63, 0.4578])
me_cylinder.update()
me_cube_001 = bpy.data.meshes.new('Cube.001')
me_cube_001.from_pydata([(0.2757, 0.2846, 0.4736), (0.2533, 0.2846, -0.4672), (0.2695, 0.2846, 0.2036), (0.2695, -0.2864, 0.1948), (0.2732, 0.2846, 0.368), (0.2732, -0.2952, 0.368), (0.2757, -0.351, 0.4736), (0.2732, -0.3456, 0.368), (0.2748, 0.2846, 0.4369), (0.2748, -0.2952, 0.4369), (0.2748, -0.3491, 0.4369), (0.2757, 0.3861, 0.4736), (0.2748, 0.3838, 0.4578), (0.2753, 0.2846, 0.4578), (0.2753, -0.2952, 0.4578), (0.2753, -0.3502, 0.4578), (0.2753, 0.3838, 0.4578), (0.2757, 4.045e-15, 0.4736), (0.2533, 4.045e-15, -0.4672), (0.2695, 4.045e-15, 0.1948), (0.2732, 4.045e-15, 0.368), (0.2748, 4.045e-15, 0.4369), (0.2753, 4.045e-15, 0.4578), (0.2599, 0.2846, -0.1739), (0.2599, 4.045e-15, -0.1831), (0.0, 0.2846, -0.4672), (0.0, -0.2376, -0.4672), (0.0, 0.2846, 0.4736), (0.0, 0.2846, 0.2036), (0.0, 0.2846, 0.368), (0.0, -0.351, 0.4736), (0.0, -0.3456, 0.368), (0.0, -0.3491, 0.4369), (0.0, 0.2846, 0.4369), (0.0, 0.3861, 0.4736), (0.0, 0.3838, 0.4578), (0.0, -0.3502, 0.4578), (0.0, 4.045e-15, -0.4672), (0.0, 4.045e-15, 0.4736), (0.0, 0.2846, -0.1739), (0.1435, -0.2376, -0.4672), (0.1562, 0.2846, 0.4736), (0.1668, 0.2846, 0.2036), (0.1548, 0.2846, 0.368), (0.1557, 0.2846, 0.4369), (0.1562, 0.3861, 0.4736), (0.1557, 0.3838, 0.4578), (0.156, 0.3838, 0.4578), (0.1562, 4.045e-15, 0.4736), (0.1785, 0.2846, -0.1739), (0.1435, 0.2846, -0.4672), (0.1525, -0.2864, 0.1948), (0.1548, -0.2952, 0.368), (0.1562, -0.351, 0.4736), (0.1548, -0.3456, 0.368), (0.1557, -0.3491, 0.4369), (0.156, -0.3502, 0.4578), (0.1435, 4.045e-15, -0.4672), (0.2757, -0.2952, 0.4736), (0.0, -0.2952, 0.4736), (0.0, -0.2952, 0.368), (0.1562, -0.2952, 0.4736), (0.2732, -0.1128, 0.368), (0.2748, -0.1128, 0.4369), (0.2753, -0.1128, 0.4578), (0.2533, -0.06431, -0.4672), (0.0, -0.06431, -0.4672), (0.1435, -0.06431, -0.4672), (0.2757, -0.1128, 0.4736), (0.0, -0.1128, 0.4736), (0.1562, -0.1128, 0.4736), (0.2599, -0.08262, -0.1831), (0.1481, -0.2579, -0.1831), (0.0, -0.2864, 0.1948), (0.2695, -0.1105, 0.1948), (0.0, -0.2579, -0.1831), (0.1525, -0.1105, 0.1948), (0.1481, -0.08262, -0.1831), (0.2533, 0.1169, -0.4672), (0.2757, 0.1169, 0.4736), (0.2732, 0.1169, 0.368), (0.2748, 0.1169, 0.4369), (0.2753, 0.1169, 0.4578), (0.2599, 0.1169, -0.1831), (0.0, 0.1169, 0.4736), (0.0, 0.1169, -0.4672), (0.1562, 0.1169, 0.4736), (0.1435, 0.1169, -0.4672), (0.1668, 0.1169, 0.1964), (0.1785, 0.1169, -0.1831), (0.2695, 0.1169, 0.1964)], [], [(52, 5, 7, 54), (64, 68, 58, 14), (42, 43, 4, 2), (74, 62, 5, 3), (14, 58, 6, 15), (5, 9, 10, 7), (43, 44, 8, 4), (62, 63, 9, 5), (47, 45, 11, 16), (41, 0, 11, 45), (13, 8, 12, 16), (0, 13, 16, 11), (46, 47, 16, 12), (9, 14, 15, 10), (63, 64, 14, 9), (81, 82, 22, 21), (80, 81, 21, 20), (90, 80, 20, 19), (83, 90, 19, 24), (82, 79, 17, 22), (87, 78, 18, 57), (78, 83, 24, 18), (50, 49, 23, 1), (44, 33, 35, 46), (55, 56, 36, 32), (54, 55, 32, 31), (56, 53, 30, 36), (86, 84, 38, 48), (40, 72, 75, 26), (70, 69, 59, 61), (61, 59, 30, 53), (58, 61, 53, 6), (68, 70, 61, 58), (79, 86, 48, 17), (15, 6, 53, 56), (7, 10, 55, 54), (10, 15, 56, 55), (8, 44, 46, 12), (25, 39, 49, 50), (85, 87, 57, 37), (35, 47, 46), (27, 41, 45, 34), (35, 34, 45, 47), (29, 33, 44, 43), (28, 29, 43, 42), (39, 28, 42, 49), (66, 67, 40, 26), (60, 52, 54, 31), (51, 52, 60, 73), (3, 5, 52, 51), (37, 57, 67, 66), (17, 48, 70, 68), (48, 38, 69, 70), (18, 24, 71, 65), (21, 22, 64, 63), (20, 21, 63, 62), (19, 20, 62, 74), (24, 19, 74, 71), (22, 17, 68, 64), (57, 18, 65, 67), (72, 51, 73, 75), (71, 74, 76, 77), (74, 3, 51, 76), (77, 76, 51, 72), (67, 77, 72, 40), (65, 71, 77, 67), (25, 50, 87, 85), (0, 41, 86, 79), (41, 27, 84, 86), (1, 23, 83, 78), (50, 1, 78, 87), (13, 0, 79, 82), (2, 4, 80, 90), (4, 8, 81, 80), (8, 13, 82, 81), (83, 23, 49, 89), (89, 88, 90, 83), (42, 2, 90, 88), (49, 42, 88, 89)])
_uv = me_cube_001.uv_layers.new(name='UVMap')
_uv.uv.foreach_set('vector', [0.597, 0.8042, 0.597, 0.75, 0.597, 0.75, 0.597, 0.8042, 0.6208, 0.6588, 0.625, 0.6588, 0.625, 0.75, 0.6208, 0.75, 0.5559, 0.4458, 0.597, 0.4458, 0.597, 0.5, 0.5559, 0.5, 0.5559, 0.6588, 0.597, 0.6588, 0.597, 0.75, 0.5559, 0.75, 0.6208, 0.75, 0.625, 0.75, 0.625, 0.75, 0.6208, 0.75, 0.597, 0.75, 0.6152, 0.75, 0.6152, 0.75, 0.597, 0.75, 0.597, 0.4458, 0.6152, 0.4458, 0.6152, 0.5, 0.597, 0.5, 0.597, 0.6588, 0.6152, 0.6588, 0.6152, 0.75, 0.597, 0.75, 0.6171, 0.4459, 0.625, 0.4458, 0.625, 0.5, 0.6208, 0.5, 0.6792, 0.5, 0.625, 0.5, 0.625, 0.5, 0.6792, 0.5, 0.6208, 0.5, 0.6152, 0.5, 0.6152, 0.5, 0.6208, 0.5, 0.625, 0.5, 0.6208, 0.5, 0.6208, 0.5, 0.625, 0.5, 0.6152, 0.4459, 0.6171, 0.4459, 0.6208, 0.5, 0.6152, 0.5, 0.6152, 0.75, 0.6208, 0.75, 0.6208, 0.75, 0.6152, 0.75, 0.6152, 0.6588, 0.6208, 0.6588, 0.6208, 0.75, 0.6152, 0.75, 0.6152, 0.5737, 0.6208, 0.5737, 0.6208, 0.625, 0.6152, 0.625, 0.597, 0.5737, 0.6152, 0.5737, 0.6152, 0.625, 0.597, 0.625, 0.5559, 0.5737, 0.597, 0.5737, 0.597, 0.625, 0.5559, 0.625, 0.4494, 0.5737, 0.5559, 0.5737, 0.5559, 0.625, 0.4494, 0.625, 0.6208, 0.5737, 0.625, 0.5737, 0.625, 0.625, 0.6208, 0.625, 0.3208, 0.5737, 0.375, 0.5737, 0.375, 0.625, 0.3208, 0.625, 0.375, 0.5737, 0.4494, 0.5737, 0.4494, 0.625, 0.375, 0.625, 0.375, 0.4458, 0.4494, 0.4458, 0.4494, 0.5, 0.375, 0.5, 0.6152, 0.4458, 0.6152, 0.375, 0.6152, 0.375, 0.6152, 0.4459, 0.6152, 0.8042, 0.6208, 0.8042, 0.6208, 0.875, 0.6152, 0.875, 0.597, 0.8042, 0.6152, 0.8042, 0.6152, 0.875, 0.597, 0.875, 0.6208, 0.8042, 0.625, 0.8042, 0.625, 0.875, 0.6208, 0.875, 0.6792, 0.5737, 0.75, 0.5737, 0.75, 0.625, 0.6792, 0.625, 0.375, 0.8042, 0.4494, 0.8042, 0.4494, 0.875, 0.375, 0.875, 0.6792, 0.6588, 0.75, 0.6588, 0.75, 0.75, 0.6792, 0.75, 0.6792, 0.75, 0.75, 0.75, 0.75, 0.75, 0.6792, 0.75, 0.625, 0.75, 0.6792, 0.75, 0.6792, 0.75, 0.625, 0.75, 0.625, 0.6588, 0.6792, 0.6588, 0.6792, 0.75, 0.625, 0.75, 0.625, 0.5737, 0.6792, 0.5737, 0.6792, 0.625, 0.625, 0.625, 0.6208, 0.75, 0.625, 0.75, 0.625, 0.8042, 0.6208, 0.8042, 0.597, 0.75, 0.6152, 0.75, 0.6152, 0.8042, 0.597, 0.8042, 0.6152, 0.75, 0.6208, 0.75, 0.6208, 0.8042, 0.6152, 0.8042, 0.6152, 0.5, 0.6152, 0.4458, 0.6152, 0.4459, 0.6152, 0.5, 0.375, 0.375, 0.4494, 0.375, 0.4494, 0.4458, 0.375, 0.4458, 0.25, 0.5737, 0.3208, 0.5737, 0.3208, 0.625, 0.25, 0.625, 0.6208, 0.375, 0.6171, 0.4459, 0.6152, 0.4459, 0.75, 0.5, 0.6792, 0.5, 0.6792, 0.5, 0.75, 0.5, 0.6208, 0.375, 0.625, 0.375, 0.625, 0.4458, 0.6171, 0.4459, 0.597, 0.375, 0.6152, 0.375, 0.6152, 0.4458, 0.597, 0.4458, 0.5559, 0.375, 0.597, 0.375, 0.597, 0.4458, 0.5559, 0.4458, 0.4494, 0.375, 0.5559, 0.375, 0.5559, 0.4458, 0.4494, 0.4458, 0.25, 0.6588, 0.3208, 0.6588, 0.3208, 0.75, 0.25, 0.75, 0.597, 0.875, 0.597, 0.8042, 0.597, 0.8042, 0.597, 0.875, 0.5559, 0.8042, 0.597, 0.8042, 0.597, 0.875, 0.5559, 0.875, 0.5559, 0.75, 0.597, 0.75, 0.597, 0.8042, 0.5559, 0.8042, 0.25, 0.625, 0.3208, 0.625, 0.3208, 0.6588, 0.25, 0.6588, 0.625, 0.625, 0.6792, 0.625, 0.6792, 0.6588, 0.625, 0.6588, 0.6792, 0.625, 0.75, 0.625, 0.75, 0.6588, 0.6792, 0.6588, 0.375, 0.625, 0.4494, 0.625, 0.4494, 0.6588, 0.375, 0.6588, 0.6152, 0.625, 0.6208, 0.625, 0.6208, 0.6588, 0.6152, 0.6588, 0.597, 0.625, 0.6152, 0.625, 0.6152, 0.6588, 0.597, 0.6588, 0.5559, 0.625, 0.597, 0.625, 0.597, 0.6588, 0.5559, 0.6588, 0.4494, 0.625, 0.5559, 0.625, 0.5559, 0.6588, 0.4494, 0.6588, 0.6208, 0.625, 0.625, 0.625, 0.625, 0.6588, 0.6208, 0.6588, 0.3208, 0.625, 0.375, 0.625, 0.375, 0.6588, 0.3208, 0.6588, 0.4494, 0.8042, 0.5559, 0.8042, 0.5559, 0.875, 0.4494, 0.875, 0.4494, 0.6588, 0.5559, 0.6588, 0.5559, 0.6588, 0.4494, 0.6588, 0.5559, 0.6588, 0.5559, 0.75, 0.5559, 0.75, 0.5559, 0.6588, 0.4494, 0.6588, 0.5559, 0.6588, 0.5559, 0.75, 0.4494, 0.75, 0.375, 0.6588, 0.4494, 0.6588, 0.4494, 0.75, 0.375, 0.75, 0.375, 0.6588, 0.4494, 0.6588, 0.4494, 0.6588, 0.375, 0.6588, 0.25, 0.5, 0.3208, 0.5, 0.3208, 0.5737, 0.25, 0.5737, 0.625, 0.5, 0.6792, 0.5, 0.6792, 0.5737, 0.625, 0.5737, 0.6792, 0.5, 0.75, 0.5, 0.75, 0.5737, 0.6792, 0.5737, 0.375, 0.5, 0.4494, 0.5, 0.4494, 0.5737, 0.375, 0.5737, 0.3208, 0.5, 0.375, 0.5, 0.375, 0.5737, 0.3208, 0.5737, 0.6208, 0.5, 0.625, 0.5, 0.625, 0.5737, 0.6208, 0.5737, 0.5559, 0.5, 0.597, 0.5, 0.597, 0.5737, 0.5559, 0.5737, 0.597, 0.5, 0.6152, 0.5, 0.6152, 0.5737, 0.597, 0.5737, 0.6152, 0.5, 0.6208, 0.5, 0.6208, 0.5737, 0.6152, 0.5737, 0.4494, 0.5737, 0.4494, 0.5, 0.4494, 0.5, 0.4494, 0.5737, 0.4494, 0.4458, 0.5559, 0.4458, 0.5559, 0.5, 0.4494, 0.5, 0.5559, 0.4458, 0.5559, 0.5, 0.5559, 0.5, 0.5559, 0.4458, 0.4494, 0.4458, 0.5559, 0.4458, 0.5559, 0.4458, 0.4494, 0.4458])
me_cube_001.materials.append(mat_material)
me_cube_001.use_mirror_vertex_groups = False
me_cube_001.update()
me_cube_002 = bpy.data.meshes.new('Cube.002')
me_cube_002.from_pydata([(0.2463, -0.2373, 0.0002198), (0.2688, 0.2836, 0.6233), (0.2612, 0.2828, 0.472), (0.2604, 0.2827, 0.444), (0.2688, -0.2818, 0.6233), (0.2612, -0.2668, 0.472), (0.2604, -0.2653, 0.444), (0.0, -0.2818, 0.6233), (0.0, -0.2668, 0.472), (0.0, -0.2653, 0.444), (0.0, 0.2836, 0.6233), (0.0, 0.2828, 0.472), (0.0, 0.2827, 0.444), (0.09893, -0.2373, 0.0002198), (0.08103, -0.2668, 0.472), (0.1497, -0.008633, 0.1307), (0.0821, -0.2653, 0.444), (0.07525, -0.2818, 0.6233), (0.1497, 0.003697, 0.1927), (0.0, -0.233, 0.444), (0.0, -0.205, 0.0002198), (0.1497, 0.03881, 0.2452), (0.0, -0.2495, 0.6233), (0.1497, 0.09136, 0.2803), (0.0, -0.2346, 0.472), (0.0821, -0.233, 0.444), (0.08103, -0.2346, 0.472), (0.1497, 0.1533, 0.2927), (0.07525, -0.2495, 0.6233), (0.09893, -0.205, 0.0002198), (0.0, 0.3007, 0.9772), (0.2861, 0.2967, 0.9772), (0.2858, -0.3207, 0.9772), (0.0, -0.3245, 0.9772), (0.2783, 0.2977, 0.6233), (0.2785, -0.2942, 0.6233), (0.0, -0.2942, 0.6233), (0.0, 0.2977, 0.6233), (0.07525, -0.2942, 0.6233), (0.2854, 0.2984, 0.9462), (0.2852, -0.3181, 0.9462), (0.0, 0.2984, 0.9462), (0.0, -0.3218, 0.9462), (0.0, 0.3156, 0.9772), (0.2993, 0.3156, 0.9772), (0.2987, -0.3339, 0.9772), (0.0, -0.3428, 0.9772), (0.2985, 0.3141, 0.9462), (0.2986, -0.3308, 0.9462), (0.0, 0.3141, 0.9462), (0.0, -0.3402, 0.9462), (0.0, 0.2374, 0.3053), (0.2054, 0.2374, 0.3053), (0.2054, -0.1513, 0.3053), (0.0, -0.1513, 0.3053), (0.0, 0.2434, 0.3053), (0.2099, 0.2416, 0.3053), (0.2098, -0.1556, 0.3053), (0.0, -0.1573, 0.3053), (0.2541, 0.03881, 0.2452), (0.2552, 0.09136, 0.2803), (0.2556, 0.1533, 0.2927), (0.2557, 0.2822, 0.2951), (0.2504, -0.008633, 0.1307), (0.2524, 0.003697, 0.1927), (0.2463, -0.005462, 0.0002198), (0.1497, 0.2822, 0.2951), (0.1497, -0.005521, 0.0002198), (0.0, 0.2822, 0.2951), (0.1497, 0.2819, 0.214), (0.0, 0.2819, 0.214), (0.1497, 0.2819, 0.214), (0.0, 0.2819, 0.214), (0.1497, 0.252, 0.2141), (0.0, 0.252, 0.2141), (0.1497, 0.2517, 0.1078), (0.0, 0.2517, 0.1078), (0.0, 0.2069, 0.0002198), (0.1497, 0.2069, 0.0002198), (0.1497, 0.2072, 0.1078), (0.0, 0.2072, 0.1078), (0.1435, 0.2983, 0.9069), (0.1435, 0.2983, 0.9759), (0.1435, 0.3965, 0.9279), (0.1435, 0.3965, 0.9777), (0.1986, 0.2983, 0.9069), (0.1986, 0.2983, 0.9759), (0.1928, 0.3965, 0.9279), (0.1928, 0.3965, 0.9777)], [], [(31, 30, 55, 56), (33, 32, 57, 58), (7, 17, 38, 36), (0, 6, 16, 13), (6, 5, 14, 16), (5, 4, 17, 14), (62, 3, 6, 0, 65, 63, 64, 59, 60, 61), (3, 2, 5, 6), (2, 1, 4, 5), (69, 70, 68, 66), (12, 11, 2, 3), (11, 10, 1, 2), (29, 25, 19, 20), (13, 16, 25, 29), (16, 14, 8, 9), (14, 17, 28, 26), (26, 28, 22, 24), (17, 7, 22, 28), (16, 9, 19, 25), (8, 14, 26, 24), (42, 40, 48, 50), (40, 39, 47, 48), (40, 42, 36, 38, 35), (32, 31, 56, 57), (17, 4, 35, 38), (1, 10, 37, 34), (4, 1, 34, 35), (34, 39, 40, 35), (37, 41, 39, 34), (49, 43, 44, 47), (30, 31, 44, 43), (47, 44, 45, 48), (50, 48, 45, 46), (31, 32, 45, 44), (39, 41, 49, 47), (32, 33, 46, 45), (51, 52, 56, 55), (52, 53, 57, 56), (51, 54, 53, 52), (53, 54, 58, 57), (65, 67, 15, 63), (15, 18, 64, 63), (18, 21, 59, 64), (21, 23, 60, 59), (23, 27, 61, 60), (62, 61, 27, 66), (66, 68, 12, 3, 62), (0, 13, 29, 20, 77, 78, 67, 65), (70, 69, 71, 72), (75, 76, 74, 73), (72, 71, 73, 74), (78, 77, 80, 79), (76, 75, 79, 80), (27, 23, 21, 18, 15, 67, 78, 79, 75, 73, 71, 69, 66), (81, 82, 84, 83), (83, 84, 88, 87), (87, 88, 86, 85), (85, 86, 82, 81), (83, 87, 85, 81), (88, 84, 82, 86)])
_uv = me_cube_002.uv_layers.new(name='UVMap')
_uv.uv.foreach_set('vector', [0.715, 0.9232, 0.715, 0.9232, 0.715, 0.9232, 0.715, 0.9232, 0.715, 0.9232, 0.715, 0.9232, 0.715, 0.9232, 0.715, 0.9232, 0.715, 0.9232, 0.715, 0.9232, 0.715, 0.9232, 0.715, 0.9232, 0.715, 0.9232, 0.715, 0.9232, 0.715, 0.9232, 0.715, 0.9232, 0.715, 0.9232, 0.715, 0.9232, 0.715, 0.9232, 0.715, 0.9232, 0.715, 0.9232, 0.715, 0.9232, 0.715, 0.9232, 0.715, 0.9232, 0.715, 0.9232, 0.715, 0.9232, 0.715, 0.9232, 0.715, 0.9232, 0.715, 0.9232, 0.715, 0.9232, 0.715, 0.9232, 0.715, 0.9232, 0.715, 0.9232, 0.715, 0.9232, 0.715, 0.9232, 0.715, 0.9232, 0.715, 0.9232, 0.715, 0.9232, 0.715, 0.9232, 0.715, 0.9232, 0.715, 0.9232, 0.715, 0.9232, 0.715, 0.9232, 0.715, 0.9232, 0.715, 0.9232, 0.715, 0.9232, 0.715, 0.9232, 0.715, 0.9232, 0.715, 0.9232, 0.715, 0.9232, 0.715, 0.9232, 0.715, 0.9232, 0.715, 0.9232, 0.715, 0.9232, 0.715, 0.9232, 0.715, 0.9232, 0.715, 0.9232, 0.715, 0.9232, 0.715, 0.9232, 0.715, 0.9232, 0.715, 0.9232, 0.715, 0.9232, 0.715, 0.9232, 0.715, 0.9232, 0.715, 0.9232, 0.715, 0.9232, 0.715, 0.9232, 0.715, 0.9232, 0.715, 0.9232, 0.715, 0.9232, 0.715, 0.9232, 0.715, 0.9232, 0.715, 0.9232, 0.715, 0.9232, 0.715, 0.9232, 0.715, 0.9232, 0.715, 0.9232, 0.715, 0.9232, 0.715, 0.9232, 0.715, 0.9232, 0.715, 0.9232, 0.715, 0.9232, 0.715, 0.9232, 0.715, 0.9232, 0.715, 0.9232, 0.715, 0.9232, 0.715, 0.9232, 0.715, 0.9232, 0.715, 0.9232, 0.715, 0.9232, 0.715, 0.9232, 0.715, 0.9232, 0.715, 0.9232, 0.715, 0.9232, 0.715, 0.9232, 0.715, 0.9232, 0.715, 0.9232, 0.715, 0.9232, 0.715, 0.9232, 0.715, 0.9232, 0.715, 0.9232, 0.715, 0.9232, 0.715, 0.9232, 0.715, 0.9232, 0.715, 0.9232, 0.715, 0.9232, 0.715, 0.9232, 0.715, 0.9232, 0.715, 0.9232, 0.715, 0.9232, 0.715, 0.9232, 0.715, 0.9232, 0.715, 0.9232, 0.715, 0.9232, 0.715, 0.9232, 0.715, 0.9232, 0.715, 0.9232, 0.715, 0.9232, 0.715, 0.9232, 0.715, 0.9232, 0.715, 0.9232, 0.715, 0.9232, 0.715, 0.9232, 0.715, 0.9232, 0.715, 0.9232, 0.715, 0.9232, 0.715, 0.9232, 0.715, 0.9232, 0.715, 0.9232, 0.715, 0.9232, 0.715, 0.9232, 0.715, 0.9232, 0.715, 0.9232, 0.715, 0.9232, 0.715, 0.9232, 0.715, 0.9232, 0.715, 0.9232, 0.715, 0.9232, 0.715, 0.9232, 0.715, 0.9232, 0.715, 0.9232, 0.715, 0.9232, 0.715, 0.9232, 0.715, 0.9232, 0.715, 0.9232, 0.715, 0.9232, 0.715, 0.9232, 0.715, 0.9232, 0.715, 0.9232, 0.715, 0.9232, 0.715, 0.9232, 0.715, 0.9232, 0.715, 0.9232, 0.715, 0.9232, 0.715, 0.9232, 0.715, 0.9232, 0.715, 0.9232, 0.715, 0.9232, 0.715, 0.9232, 0.715, 0.9232, 0.715, 0.9232, 0.715, 0.9232, 0.715, 0.9232, 0.715, 0.9232, 0.715, 0.9232, 0.715, 0.9232, 0.715, 0.9232, 0.715, 0.9232, 0.715, 0.9232, 0.715, 0.9232, 0.715, 0.9232, 0.715, 0.9232, 0.715, 0.9232, 0.715, 0.9232, 0.715, 0.9232, 0.715, 0.9232, 0.715, 0.9232, 0.715, 0.9232, 0.715, 0.9232, 0.715, 0.9232, 0.715, 0.9232, 0.715, 0.9232, 0.715, 0.9232, 0.715, 0.9232, 0.715, 0.9232, 0.715, 0.9232, 0.715, 0.9232, 0.715, 0.9232, 0.715, 0.9232, 0.715, 0.9232, 0.715, 0.9232, 0.715, 0.9232, 0.715, 0.9232, 0.715, 0.9232, 0.715, 0.9232, 0.715, 0.9232, 0.715, 0.9232, 0.715, 0.9232, 0.715, 0.9232, 0.715, 0.9232, 0.715, 0.9232, 0.715, 0.9232, 0.715, 0.9232, 0.715, 0.9232, 0.715, 0.9232, 0.715, 0.9232, 0.715, 0.9232, 0.715, 0.9232, 0.715, 0.9232, 0.715, 0.9232, 0.715, 0.9232, 0.715, 0.9232, 0.715, 0.9232, 0.715, 0.9232, 0.715, 0.9232, 0.715, 0.9232, 0.715, 0.9232, 0.715, 0.9232, 0.715, 0.9232, 0.715, 0.9232, 0.715, 0.9232, 0.715, 0.9232, 0.715, 0.9232, 0.715, 0.9232, 0.715, 0.9232, 0.715, 0.9232, 0.715, 0.9232, 0.715, 0.9232, 0.715, 0.9232, 0.715, 0.9232, 0.715, 0.9232, 0.715, 0.9232, 0.715, 0.9232, 0.715, 0.9232, 0.715, 0.9232, 0.715, 0.9232, 0.715, 0.9232, 0.715, 0.9232, 0.715, 0.9232, 0.715, 0.9232, 0.715, 0.9232, 0.715, 0.9232, 0.715, 0.9232, 0.715, 0.9232, 0.715, 0.9232, 0.715, 0.9232, 0.715, 0.9232, 0.715, 0.9232, 0.715, 0.9232, 0.715, 0.9232, 0.715, 0.9232, 0.715, 0.9232, 0.715, 0.9232, 0.715, 0.9232, 0.715, 0.9232, 0.715, 0.9232, 0.715, 0.9232, 0.715, 0.9232, 0.715, 0.9232, 0.715, 0.9232, 0.715, 0.9232])
me_cube_002.materials.append(mat_material)
me_cube_002.update()
me_cylinder_002 = bpy.data.meshes.new('Cylinder.002')
me_cylinder_002.from_pydata([(0.02257, 0.2879, 0.2817), (0.02257, 0.2879, 0.5548), (0.1197, 0.2879, 0.2817), (0.1197, 0.2879, 0.5548), (0.3018, 0.2879, 0.2817), (0.3018, 0.2879, 0.5548), (0.3018, 0.1648, 0.2817), (0.3018, 0.1648, 0.5548), (0.3018, 0.04814, 0.2817), (0.3018, 0.04814, 0.5548), (0.3018, -0.0685, 0.2817), (0.3018, -0.0685, 0.5548), (0.3018, -0.1674, 0.2817), (0.3018, -0.1674, 0.5548), (0.3018, -0.2974, 0.2817), (0.3018, -0.2974, 0.5548), (4.641e-08, -0.3048, 0.2817), (2.406e-08, -0.3048, 0.5548), (-0.1166, -0.2816, 0.2817), (-0.1166, -0.2816, 0.5548), (-0.2155, -0.2155, 0.2817), (-0.2155, -0.2155, 0.5548), (-0.2816, -0.1166, 0.2817), (-0.2816, -0.1166, 0.5548), (-0.3048, 3.725e-09, 0.2817), (-0.3048, 3.725e-09, 0.5548), (-0.3102, 0.2879, 0.2817), (-0.3102, 0.2879, 0.5548), (-0.193, 0.2879, 0.2817), (-0.193, 0.2879, 0.5548), (-0.09408, 0.2879, 0.2817), (-0.09408, 0.2879, 0.5548)], [], [(0, 1, 3, 2), (2, 3, 5, 4), (4, 5, 7, 6), (6, 7, 9, 8), (8, 9, 11, 10), (10, 11, 13, 12), (12, 13, 15, 14), (14, 15, 17, 16), (16, 17, 19, 18), (18, 19, 21, 20), (20, 21, 23, 22), (22, 23, 25, 24), (24, 25, 27, 26), (26, 27, 29, 28), (3, 1, 31, 29, 27, 25, 23, 21, 19, 17, 15, 13, 11, 9, 7, 5), (28, 29, 31, 30), (30, 31, 1, 0), (0, 2, 4, 6, 8, 10, 12, 14, 16, 18, 20, 22, 24, 26, 28, 30)])
_uv = me_cylinder_002.uv_layers.new(name='UVMap')
_uv.uv.foreach_set('vector', [1.0, 0.5, 1.0, 1.0, 0.9375, 1.0, 0.9375, 0.5, 0.9375, 0.5, 0.9375, 1.0, 0.875, 1.0, 0.875, 0.5, 0.875, 0.5, 0.875, 1.0, 0.8125, 1.0, 0.8125, 0.5, 0.8125, 0.5, 0.8125, 1.0, 0.75, 1.0, 0.75, 0.5, 0.75, 0.5, 0.75, 1.0, 0.6875, 1.0, 0.6875, 0.5, 0.6875, 0.5, 0.6875, 1.0, 0.625, 1.0, 0.625, 0.5, 0.625, 0.5, 0.625, 1.0, 0.5625, 1.0, 0.5625, 0.5, 0.5625, 0.5, 0.5625, 1.0, 0.5, 1.0, 0.5, 0.5, 0.5, 0.5, 0.5, 1.0, 0.4375, 1.0, 0.4375, 0.5, 0.4375, 0.5, 0.4375, 1.0, 0.375, 1.0, 0.375, 0.5, 0.375, 0.5, 0.375, 1.0, 0.3125, 1.0, 0.3125, 0.5, 0.3125, 0.5, 0.3125, 1.0, 0.25, 1.0, 0.25, 0.5, 0.25, 0.5, 0.25, 1.0, 0.1875, 1.0, 0.1875, 0.5, 0.1875, 0.5, 0.1875, 1.0, 0.125, 1.0, 0.125, 0.5, 0.3418, 0.4717, 0.25, 0.49, 0.1582, 0.4717, 0.08029, 0.4197, 0.02827, 0.3418, 0.01, 0.25, 0.02827, 0.1582, 0.08029, 0.08029, 0.1582, 0.02827, 0.25, 0.01, 0.3418, 0.02827, 0.4197, 0.08029, 0.4717, 0.1582, 0.49, 0.25, 0.4717, 0.3418, 0.4197, 0.4197, 0.125, 0.5, 0.125, 1.0, 0.0625, 1.0, 0.0625, 0.5, 0.0625, 0.5, 0.0625, 1.0, 0.0, 1.0, 0.0, 0.5, 0.75, 0.49, 0.8418, 0.4717, 0.9197, 0.4197, 0.9717, 0.3418, 0.99, 0.25, 0.9717, 0.1582, 0.9197, 0.08029, 0.8418, 0.02827, 0.75, 0.01, 0.6582, 0.02827, 0.5803, 0.08029, 0.5283, 0.1582, 0.51, 0.25, 0.5283, 0.3418, 0.5803, 0.4197, 0.6582, 0.4717])
me_cylinder_002.update()
me_cylinder_005 = bpy.data.meshes.new('Cylinder.005')
me_cylinder_005.from_pydata([(0.0, 0.02073, -0.025), (-0.00927, 0.03887, 0.025), (0.01036, 0.01795, -0.025), (0.02746, 0.02903, 0.025), (0.01795, 0.01036, -0.025), (0.02903, 0.02746, 0.025), (0.02073, 0.0, -0.025), (0.03887, -0.00927, 0.025), (0.01795, -0.01036, -0.025), (0.0383, -0.01141, 0.025), (0.01036, -0.01795, -0.025), (0.01141, -0.0383, 0.025), (0.0, -0.02073, -0.025), (0.00927, -0.03887, 0.025), (-0.01036, -0.01795, -0.025), (-0.02746, -0.02903, 0.025), (-0.01795, -0.01036, -0.025), (-0.02903, -0.02746, 0.025), (-0.02073, 0.0, -0.025), (-0.03887, 0.00927, 0.025), (-0.01795, 0.01036, -0.025), (-0.0383, 0.01141, 0.025), (-0.01036, 0.01795, -0.025), (-0.01141, 0.0383, 0.025), (0.0, 0.1329, -0.025), (0.06644, 0.1151, -0.025), (0.1151, 0.06644, -0.025), (0.1329, 0.0, -0.025), (0.1151, -0.06644, -0.025), (0.06644, -0.1151, -0.025), (0.0, -0.1329, -0.025), (-0.06644, -0.1151, -0.025), (-0.1151, -0.06644, -0.025), (-0.1329, 0.0, -0.025), (-0.1151, 0.06644, -0.025), (-0.06644, 0.1151, -0.025), (-5.776e-10, 0.02073, -0.04983), (0.01036, 0.01795, -0.04983), (0.01795, 0.01036, -0.04983), (0.02073, 5.131e-11, -0.04983), (0.01795, -0.01036, -0.04983), (0.01036, -0.01795, -0.04983), (-5.776e-10, -0.02073, -0.04983), (-0.01036, -0.01795, -0.04983), (-0.01795, -0.01036, -0.04983), (-0.02073, 5.131e-11, -0.04983), (-0.01795, 0.01036, -0.04983), (-0.01036, 0.01795, -0.04983), (0.06332, 0.09113, 0.025), (-0.00927, 0.1106, 0.025), (0.09113, 0.06332, 0.025), (0.1106, -0.00927, 0.025), (0.1004, -0.04726, 0.025), (0.04726, -0.1004, 0.025), (0.00927, -0.1106, 0.025), (-0.06332, -0.09113, 0.025), (-0.09113, -0.06332, 0.025), (-0.1106, 0.00927, 0.025), (-0.1004, 0.04726, 0.025), (-0.04726, 0.1004, 0.025), (0.1151, 0.06644, 0.025), (0.06644, 0.1151, 0.025), (0.1151, -0.06644, 0.025), (0.1329, 0.0, 0.025), (0.0, -0.1329, 0.025), (0.06644, -0.1151, 0.025), (-0.1151, -0.06644, 0.025), (-0.06644, -0.1151, 0.025), (-0.1151, 0.06644, 0.025), (-0.1329, 0.0, 0.025), (0.0, 0.1329, 0.025), (-0.06644, 0.1151, 0.025), (0.01866, 0.01077, 0.025), (0.01077, 0.01866, 0.025), (0.01866, -0.01077, 0.025), (0.02155, 0.0, 0.025), (0.0, -0.02155, 0.025), (0.01077, -0.01866, 0.025), (-0.01866, -0.01077, 0.025), (-0.01077, -0.01866, 0.025), (-0.01866, 0.01077, 0.025), (-0.02155, 0.0, 0.025), (0.0, 0.02155, 0.025), (-0.01077, 0.01866, 0.025)], [], [(24, 70, 61, 25), (25, 61, 60, 26), (26, 60, 63, 27), (27, 63, 62, 28), (28, 62, 65, 29), (29, 65, 64, 30), (30, 64, 67, 31), (31, 67, 66, 32), (32, 66, 69, 33), (33, 69, 68, 34), (73, 82, 83, 80, 81, 78, 79, 76, 77, 74, 75, 72), (34, 68, 71, 35), (35, 71, 70, 24), (10, 12, 42, 41), (2, 0, 24, 25), (4, 2, 25, 26), (6, 4, 26, 27), (8, 6, 27, 28), (10, 8, 28, 29), (12, 10, 29, 30), (14, 12, 30, 31), (16, 14, 31, 32), (18, 16, 32, 33), (20, 18, 33, 34), (22, 20, 34, 35), (0, 22, 35, 24), (36, 37, 38, 39, 40, 41, 42, 43, 44, 45, 46, 47), (4, 6, 39, 38), (18, 20, 46, 45), (12, 14, 43, 42), (6, 8, 40, 39), (20, 22, 47, 46), (0, 2, 37, 36), (14, 16, 44, 43), (8, 10, 41, 40), (22, 0, 36, 47), (2, 4, 38, 37), (16, 18, 45, 44), (82, 73, 61, 70), (3, 5, 50, 48), (72, 75, 63, 60), (7, 9, 52, 51), (74, 77, 65, 62), (11, 13, 54, 53), (76, 79, 67, 64), (15, 17, 56, 55), (78, 81, 69, 66), (19, 21, 58, 57), (80, 83, 71, 68), (23, 1, 49, 59), (48, 50, 60, 61), (51, 52, 62, 63), (53, 54, 64, 65), (55, 56, 66, 67), (57, 58, 68, 69), (59, 49, 70, 71), (5, 3, 73, 72), (9, 7, 75, 74), (13, 11, 77, 76), (17, 15, 79, 78), (21, 19, 81, 80), (1, 23, 83, 82), (49, 1, 82, 70), (3, 48, 61, 73), (50, 5, 72, 60), (7, 51, 63, 75), (52, 9, 74, 62), (11, 53, 65, 77), (54, 13, 76, 64), (15, 55, 67, 79), (56, 17, 78, 66), (19, 57, 69, 81), (58, 21, 80, 68), (23, 59, 71, 83)])
_uv = me_cylinder_005.uv_layers.new(name='UVMap')
_uv.uv.foreach_set('vector', [0.9279, 0.9329, 0.9279, 0.9329, 0.9279, 0.9329, 0.9279, 0.9329, 0.9279, 0.9329, 0.9279, 0.9329, 0.9279, 0.9329, 0.9279, 0.9329, 0.9279, 0.9329, 0.9279, 0.9329, 0.9279, 0.9329, 0.9279, 0.9329, 0.9279, 0.9329, 0.9279, 0.9329, 0.9279, 0.9329, 0.9279, 0.9329, 0.9279, 0.9329, 0.9279, 0.9329, 0.9279, 0.9329, 0.9279, 0.9329, 0.9279, 0.9329, 0.9279, 0.9329, 0.9279, 0.9329, 0.9279, 0.9329, 0.9279, 0.9329, 0.9279, 0.9329, 0.9279, 0.9329, 0.9279, 0.9329, 0.9279, 0.9329, 0.9279, 0.9329, 0.9279, 0.9329, 0.9279, 0.9329, 0.9279, 0.9329, 0.9279, 0.9329, 0.9279, 0.9329, 0.9279, 0.9329, 0.9279, 0.9329, 0.9279, 0.9329, 0.9279, 0.9329, 0.9279, 0.9329, 0.5698, 0.936, 0.5698, 0.936, 0.5698, 0.936, 0.5698, 0.936, 0.5698, 0.936, 0.5698, 0.936, 0.5698, 0.936, 0.5698, 0.936, 0.5698, 0.936, 0.5698, 0.936, 0.5698, 0.936, 0.5698, 0.936, 0.9279, 0.9329, 0.9279, 0.9329, 0.9279, 0.9329, 0.9279, 0.9329, 0.9279, 0.9329, 0.9279, 0.9329, 0.9279, 0.9329, 0.9279, 0.9329, 0.9279, 0.9329, 0.9279, 0.9329, 0.9279, 0.9329, 0.9279, 0.9329, 0.9279, 0.9329, 0.9279, 0.9329, 0.9279, 0.9329, 0.9279, 0.9329, 0.9279, 0.9329, 0.9279, 0.9329, 0.9279, 0.9329, 0.9279, 0.9329, 0.9279, 0.9329, 0.9279, 0.9329, 0.9279, 0.9329, 0.9279, 0.9329, 0.9279, 0.9329, 0.9279, 0.9329, 0.9279, 0.9329, 0.9279, 0.9329, 0.9279, 0.9329, 0.9279, 0.9329, 0.9279, 0.9329, 0.9279, 0.9329, 0.9279, 0.9329, 0.9279, 0.9329, 0.9279, 0.9329, 0.9279, 0.9329, 0.9279, 0.9329, 0.9279, 0.9329, 0.9279, 0.9329, 0.9279, 0.9329, 0.9279, 0.9329, 0.9279, 0.9329, 0.9279, 0.9329, 0.9279, 0.9329, 0.9279, 0.9329, 0.9279, 0.9329, 0.9279, 0.9329, 0.9279, 0.9329, 0.9279, 0.9329, 0.9279, 0.9329, 0.9279, 0.9329, 0.9279, 0.9329, 0.9279, 0.9329, 0.9279, 0.9329, 0.9279, 0.9329, 0.9279, 0.9329, 0.9279, 0.9329, 0.9279, 0.9329, 0.9279, 0.9329, 0.9279, 0.9329, 0.9279, 0.9329, 0.9279, 0.9329, 0.9279, 0.9329, 0.9279, 0.9329, 0.9279, 0.9329, 0.9279, 0.9329, 0.9279, 0.9329, 0.9279, 0.9329, 0.9279, 0.9329, 0.9279, 0.9329, 0.9279, 0.9329, 0.9279, 0.9329, 0.9279, 0.9329, 0.9279, 0.9329, 0.9279, 0.9329, 0.9279, 0.9329, 0.9279, 0.9329, 0.9279, 0.9329, 0.9279, 0.9329, 0.9279, 0.9329, 0.9279, 0.9329, 0.9279, 0.9329, 0.9279, 0.9329, 0.9279, 0.9329, 0.9279, 0.9329, 0.9279, 0.9329, 0.9279, 0.9329, 0.9279, 0.9329, 0.9279, 0.9329, 0.9279, 0.9329, 0.9279, 0.9329, 0.9279, 0.9329, 0.9279, 0.9329, 0.9279, 0.9329, 0.9279, 0.9329, 0.9279, 0.9329, 0.9279, 0.9329, 0.9279, 0.9329, 0.9279, 0.9329, 0.9279, 0.9329, 0.9279, 0.9329, 0.9279, 0.9329, 0.9279, 0.9329, 0.9279, 0.9329, 0.9279, 0.9329, 0.9279, 0.9329, 0.9279, 0.9329, 0.9279, 0.9329, 0.9279, 0.9329, 0.9279, 0.9329, 0.9279, 0.9329, 0.9279, 0.9329, 0.9279, 0.9329, 0.9279, 0.9329, 0.9279, 0.9329, 0.9279, 0.9329, 0.9279, 0.9329, 0.9279, 0.9329, 0.9279, 0.9329, 0.9279, 0.9329, 0.5698, 0.936, 0.5698, 0.936, 0.5698, 0.936, 0.5698, 0.936, 0.9279, 0.9329, 0.9279, 0.9329, 0.9279, 0.9329, 0.9279, 0.9329, 0.5698, 0.936, 0.5698, 0.936, 0.5698, 0.936, 0.5698, 0.936, 0.9279, 0.9329, 0.9279, 0.9329, 0.9279, 0.9329, 0.9279, 0.9329, 0.5698, 0.936, 0.5698, 0.936, 0.5698, 0.936, 0.5698, 0.936, 0.9279, 0.9329, 0.9279, 0.9329, 0.9279, 0.9329, 0.9279, 0.9329, 0.5698, 0.936, 0.5698, 0.936, 0.5698, 0.936, 0.5698, 0.936, 0.9279, 0.9329, 0.9279, 0.9329, 0.9279, 0.9329, 0.9279, 0.9329, 0.5698, 0.936, 0.5698, 0.936, 0.5698, 0.936, 0.5698, 0.936, 0.9279, 0.9329, 0.9279, 0.9329, 0.9279, 0.9329, 0.9279, 0.9329, 0.5698, 0.936, 0.5698, 0.936, 0.5698, 0.936, 0.5698, 0.936, 0.9279, 0.9329, 0.9279, 0.9329, 0.9279, 0.9329, 0.9279, 0.9329, 0.9279, 0.9329, 0.9279, 0.9329, 0.9279, 0.9329, 0.9279, 0.9329, 0.9279, 0.9329, 0.9279, 0.9329, 0.9279, 0.9329, 0.9279, 0.9329, 0.9279, 0.9329, 0.9279, 0.9329, 0.9279, 0.9329, 0.9279, 0.9329, 0.9279, 0.9329, 0.9279, 0.9329, 0.9279, 0.9329, 0.9279, 0.9329, 0.9279, 0.9329, 0.9279, 0.9329, 0.9279, 0.9329, 0.9279, 0.9329, 0.9279, 0.9329, 0.9279, 0.9329, 0.9279, 0.9329, 0.9279, 0.9329, 0.9279, 0.9329, 0.9279, 0.9329, 0.9279, 0.9329, 0.9279, 0.9329, 0.9279, 0.9329, 0.9279, 0.9329, 0.9279, 0.9329, 0.9279, 0.9329, 0.9279, 0.9329, 0.9279, 0.9329, 0.9279, 0.9329, 0.9279, 0.9329, 0.9279, 0.9329, 0.9279, 0.9329, 0.9279, 0.9329, 0.9279, 0.9329, 0.9279, 0.9329, 0.9279, 0.9329, 0.9279, 0.9329, 0.9279, 0.9329, 0.9279, 0.9329, 0.9279, 0.9329, 0.9279, 0.9329, 0.9279, 0.9329, 0.9279, 0.9329, 0.9279, 0.9329, 0.9279, 0.9329, 0.9279, 0.9329, 0.9279, 0.9329, 0.9279, 0.9329, 0.9279, 0.9329, 0.9279, 0.9329, 0.9279, 0.9329, 0.9279, 0.9329, 0.9279, 0.9329, 0.9279, 0.9329, 0.9279, 0.9329, 0.9279, 0.9329, 0.9279, 0.9329, 0.9279, 0.9329, 0.9279, 0.9329, 0.9279, 0.9329, 0.9279, 0.9329, 0.9279, 0.9329, 0.9279, 0.9329, 0.9279, 0.9329, 0.9279, 0.9329, 0.9279, 0.9329, 0.9279, 0.9329, 0.9279, 0.9329, 0.9279, 0.9329, 0.9279, 0.9329, 0.9279, 0.9329, 0.9279, 0.9329, 0.9279, 0.9329, 0.9279, 0.9329, 0.9279, 0.9329, 0.9279, 0.9329, 0.9279, 0.9329, 0.9279, 0.9329, 0.9279, 0.9329, 0.9279, 0.9329, 0.9279, 0.9329, 0.9279, 0.9329, 0.9279, 0.9329, 0.9279, 0.9329, 0.9279, 0.9329, 0.9279, 0.9329])
me_cylinder_005.materials.append(mat_material)
me_cylinder_005.update()
me_cube_003 = bpy.data.meshes.new('Cube.003')
me_cube_003.from_pydata([(0.2463, -0.2373, -0.481), (0.2463, 0.2812, -0.481), (0.0, 0.2812, -0.481), (0.2688, 0.2836, 0.1409), (0.2612, 0.2828, -0.01046), (0.2604, 0.2827, -0.03843), (0.2688, -0.2818, 0.1409), (0.2612, -0.2668, -0.01046), (0.2604, -0.2653, -0.03843), (0.0, -0.2818, 0.1409), (0.0, -0.2668, -0.01046), (0.0, -0.2653, -0.03843), (0.0, 0.2836, 0.1409), (0.0, 0.2828, -0.01046), (0.0, 0.2827, -0.03843), (0.09893, -0.2373, -0.481), (0.08103, -0.2668, -0.01046), (0.0821, -0.2653, -0.03843), (0.07525, -0.2818, 0.1409), (0.0, -0.233, -0.03843), (0.0, -0.205, -0.4769), (0.0, -0.2495, 0.1409), (0.0, -0.2346, -0.01046), (0.0821, -0.233, -0.03843), (0.08103, -0.2346, -0.01046), (0.07525, -0.2495, 0.1409), (0.09893, -0.205, -0.4769), (0.0, 0.3007, 0.4948), (0.2861, 0.2967, 0.4948), (0.2858, -0.3207, 0.4948), (0.0, -0.3245, 0.4948), (0.2783, 0.2977, 0.1409), (0.2785, -0.2942, 0.1409), (0.0, -0.2942, 0.1409), (0.0, 0.2977, 0.1409), (0.07525, -0.2942, 0.1409), (0.2854, 0.2984, 0.4638), (0.2852, -0.3181, 0.4638), (0.0, 0.2984, 0.4638), (0.0, -0.3218, 0.4638), (0.0, 0.3156, 0.4948), (0.2993, 0.3156, 0.4948), (0.2987, -0.3339, 0.4948), (0.0, -0.3428, 0.4948), (0.2985, 0.3141, 0.4638), (0.2986, -0.3308, 0.4638), (0.0, 0.3141, 0.4638), (0.0, -0.3402, 0.4638), (0.0, 0.2374, -0.1771), (0.2054, 0.2374, -0.1771), (0.2054, -0.1513, -0.1771), (0.0, -0.1513, -0.1771), (0.0, 0.2434, -0.1771), (0.2099, 0.2416, -0.1771), (0.2098, -0.1556, -0.1771), (0.0, -0.1573, -0.1771)], [], [(28, 27, 52, 53), (30, 29, 54, 55), (9, 18, 35, 33), (0, 8, 17, 15), (8, 7, 16, 17), (7, 6, 18, 16), (1, 5, 8, 0), (5, 4, 7, 8), (4, 3, 6, 7), (2, 14, 5, 1), (14, 13, 4, 5), (13, 12, 3, 4), (26, 23, 19, 20), (15, 17, 23, 26), (17, 16, 10, 11), (16, 18, 25, 24), (24, 25, 21, 22), (18, 9, 21, 25), (17, 11, 19, 23), (10, 16, 24, 22), (0, 15, 26, 20, 2, 1), (39, 37, 45, 47), (37, 36, 44, 45), (32, 37, 39, 33, 35), (29, 28, 53, 54), (18, 6, 32, 35), (3, 12, 34, 31), (6, 3, 31, 32), (31, 36, 37, 32), (34, 38, 36, 31), (46, 40, 41, 44), (27, 28, 41, 40), (44, 41, 42, 45), (47, 45, 42, 43), (28, 29, 42, 41), (36, 38, 46, 44), (29, 30, 43, 42), (48, 49, 53, 52), (49, 50, 54, 53), (48, 51, 50, 49), (50, 51, 55, 54)])
_uv = me_cube_003.uv_layers.new(name='UVMap')
_uv.uv.foreach_set('vector', [0.625, 0.5, 0.625, 0.375, 0.625, 0.375, 0.625, 0.5, 0.625, 0.875, 0.625, 0.75, 0.625, 0.75, 0.625, 0.875, 0.5609, 0.875, 0.5609, 0.84, 0.5609, 0.84, 0.5609, 0.875, 0.375, 0.75, 0.4919, 0.75, 0.4919, 0.8356, 0.375, 0.8248, 0.4919, 0.75, 0.4984, 0.75, 0.4984, 0.8362, 0.4919, 0.8356, 0.4984, 0.75, 0.5609, 0.75, 0.5609, 0.84, 0.4984, 0.8362, 0.375, 0.5, 0.4919, 0.5, 0.4919, 0.75, 0.375, 0.75, 0.4919, 0.5, 0.4984, 0.5, 0.4984, 0.75, 0.4919, 0.75, 0.4984, 0.5, 0.5609, 0.5, 0.5609, 0.75, 0.4984, 0.75, 0.375, 0.375, 0.4919, 0.375, 0.4919, 0.5, 0.375, 0.5, 0.4919, 0.375, 0.4984, 0.375, 0.4984, 0.5, 0.4919, 0.5, 0.4984, 0.375, 0.5609, 0.375, 0.5609, 0.5, 0.4984, 0.5, 0.375, 0.8248, 0.4919, 0.8356, 0.4919, 0.875, 0.375, 0.875, 0.375, 0.8248, 0.4919, 0.8356, 0.4919, 0.8356, 0.375, 0.8248, 0.4919, 0.8356, 0.4984, 0.8362, 0.4984, 0.875, 0.4919, 0.875, 0.4984, 0.8362, 0.5609, 0.84, 0.5609, 0.84, 0.4984, 0.8362, 0.4984, 0.8362, 0.5609, 0.84, 0.5609, 0.875, 0.4984, 0.875, 0.5609, 0.84, 0.5609, 0.875, 0.5609, 0.875, 0.5609, 0.84, 0.4919, 0.8356, 0.4919, 0.875, 0.4919, 0.875, 0.4919, 0.8356, 0.4984, 0.875, 0.4984, 0.8362, 0.4984, 0.8362, 0.4984, 0.875, 0.375, 0.75, 0.375, 0.8248, 0.375, 0.8248, 0.375, 0.875, 0.375, 0.375, 0.375, 0.5, 0.6192, 0.875, 0.6195, 0.75, 0.6195, 0.75, 0.6192, 0.875, 0.6195, 0.75, 0.6195, 0.5, 0.6195, 0.5, 0.6195, 0.75, 0.5609, 0.75, 0.6195, 0.75, 0.6192, 0.875, 0.5609, 0.875, 0.5609, 0.84, 0.625, 0.75, 0.625, 0.5, 0.625, 0.5, 0.625, 0.75, 0.5609, 0.84, 0.5609, 0.75, 0.5609, 0.75, 0.5609, 0.84, 0.5609, 0.5, 0.5609, 0.375, 0.5609, 0.375, 0.5609, 0.5, 0.5609, 0.75, 0.5609, 0.5, 0.5609, 0.5, 0.5609, 0.75, 0.5609, 0.5, 0.6195, 0.5, 0.6195, 0.75, 0.5609, 0.75, 0.5609, 0.375, 0.6195, 0.375, 0.6195, 0.5, 0.5609, 0.5, 0.6195, 0.375, 0.625, 0.375, 0.625, 0.5, 0.6195, 0.5, 0.625, 0.375, 0.625, 0.5, 0.625, 0.5, 0.625, 0.375, 0.6195, 0.5, 0.625, 0.5, 0.625, 0.75, 0.6195, 0.75, 0.6192, 0.875, 0.6195, 0.75, 0.625, 0.75, 0.625, 0.875, 0.625, 0.5, 0.625, 0.75, 0.625, 0.75, 0.625, 0.5, 0.6195, 0.5, 0.6195, 0.375, 0.6195, 0.375, 0.6195, 0.5, 0.625, 0.75, 0.625, 0.875, 0.625, 0.875, 0.625, 0.75, 0.625, 0.375, 0.625, 0.5, 0.625, 0.5, 0.625, 0.375, 0.625, 0.5, 0.625, 0.75, 0.625, 0.75, 0.625, 0.5, 0.625, 0.375, 0.625, 0.875, 0.625, 0.75, 0.625, 0.5, 0.625, 0.75, 0.625, 0.875, 0.625, 0.875, 0.625, 0.75])
me_cube_003.materials.append(None)
me_cube_003.update()
me_cube_004 = bpy.data.meshes.new('Cube.004')
me_cube_004.from_pydata([(-0.3115, -0.5317, -0.1185), (-0.3115, -0.5317, 0.1185), (-0.3115, -2.98e-08, -0.1185), (-0.3115, -2.98e-08, 0.1185), (0.3115, -0.5317, -0.1185), (0.3115, -0.5317, 0.1185), (0.3115, -2.98e-08, -0.1185), (0.3115, -2.98e-08, 0.1185), (-0.3115, -0.08861, -0.1185), (-0.3115, -0.1772, -0.1185), (-0.3115, -0.2658, -0.1185), (-0.3115, -0.3544, -0.1185), (-0.3115, -0.443, -0.1185), (-0.3115, -0.443, 0.2413), (-0.3115, -0.3544, 0.3315), (-0.3115, -0.2658, 0.3776), (-0.3115, -0.1772, 0.3315), (-0.3115, -0.08861, 0.2413), (0.3115, -0.443, -0.1185), (0.3115, -0.3544, -0.1185), (0.3115, -0.2658, -0.1185), (0.3115, -0.1772, -0.1185), (0.3115, -0.08861, -0.1185), (0.3115, -0.08861, 0.2413), (0.3115, -0.1772, 0.3315), (0.3115, -0.2658, 0.3776), (0.3115, -0.3544, 0.3315), (0.3115, -0.443, 0.2413)], [], [(8, 17, 3, 2), (2, 3, 7, 6), (18, 27, 5, 4), (4, 5, 1, 0), (12, 18, 4, 0), (27, 13, 1, 5), (7, 3, 17, 23), (23, 17, 16, 24), (24, 16, 15, 25), (25, 15, 14, 26), (26, 14, 13, 27), (2, 6, 22, 8), (8, 22, 21, 9), (9, 21, 20, 10), (10, 20, 19, 11), (11, 19, 18, 12), (6, 7, 23, 22), (22, 23, 24, 21), (21, 24, 25, 20), (20, 25, 26, 19), (19, 26, 27, 18), (0, 1, 13, 12), (12, 13, 14, 11), (11, 14, 15, 10), (10, 15, 16, 9), (9, 16, 17, 8)])
_uv = me_cube_004.uv_layers.new(name='UVMap')
_uv.uv.foreach_set('vector', [0.7201, 0.9356, 0.7201, 0.9356, 0.7201, 0.9356, 0.7201, 0.9356, 0.7201, 0.9356, 0.7201, 0.9356, 0.7201, 0.9356, 0.7201, 0.9356, 0.7201, 0.9356, 0.7201, 0.9356, 0.7201, 0.9356, 0.7201, 0.9356, 0.7201, 0.9356, 0.7201, 0.9356, 0.7201, 0.9356, 0.7201, 0.9356, 0.7201, 0.9356, 0.7201, 0.9356, 0.7201, 0.9356, 0.7201, 0.9356, 0.7201, 0.9356, 0.7201, 0.9356, 0.7201, 0.9356, 0.7201, 0.9356, 0.7201, 0.9356, 0.7201, 0.9356, 0.7201, 0.9356, 0.7201, 0.9356, 0.7201, 0.9356, 0.7201, 0.9356, 0.7201, 0.9356, 0.7201, 0.9356, 0.7201, 0.9356, 0.7201, 0.9356, 0.7201, 0.9356, 0.7201, 0.9356, 0.7201, 0.9356, 0.7201, 0.9356, 0.7201, 0.9356, 0.7201, 0.9356, 0.7201, 0.9356, 0.7201, 0.9356, 0.7201, 0.9356, 0.7201, 0.9356, 0.7201, 0.9356, 0.7201, 0.9356, 0.7201, 0.9356, 0.7201, 0.9356, 0.7201, 0.9356, 0.7201, 0.9356, 0.7201, 0.9356, 0.7201, 0.9356, 0.7201, 0.9356, 0.7201, 0.9356, 0.7201, 0.9356, 0.7201, 0.9356, 0.7201, 0.9356, 0.7201, 0.9356, 0.7201, 0.9356, 0.7201, 0.9356, 0.7201, 0.9356, 0.7201, 0.9356, 0.7201, 0.9356, 0.7201, 0.9356, 0.7201, 0.9356, 0.7201, 0.9356, 0.7201, 0.9356, 0.7201, 0.9356, 0.7201, 0.9356, 0.7201, 0.9356, 0.7201, 0.9356, 0.7201, 0.9356, 0.7201, 0.9356, 0.7201, 0.9356, 0.7201, 0.9356, 0.7201, 0.9356, 0.7201, 0.9356, 0.7201, 0.9356, 0.7201, 0.9356, 0.7201, 0.9356, 0.7201, 0.9356, 0.7201, 0.9356, 0.7201, 0.9356, 0.7201, 0.9356, 0.7201, 0.9356, 0.7201, 0.9356, 0.7201, 0.9356, 0.7201, 0.9356, 0.7201, 0.9356, 0.7201, 0.9356, 0.7201, 0.9356, 0.7201, 0.9356, 0.7201, 0.9356, 0.7201, 0.9356, 0.7201, 0.9356, 0.7201, 0.9356, 0.7201, 0.9356, 0.7201, 0.9356, 0.7201, 0.9356, 0.7201, 0.9356, 0.7201, 0.9356, 0.7201, 0.9356, 0.7201, 0.9356, 0.7201, 0.9356])
me_cube_004.materials.append(mat_material)
me_cube_004.update()

# ---- objects
ob_bin_002 = bpy.data.objects.new('Bin.002', me_cube)
ob_wheel_002 = bpy.data.objects.new('Wheel.002', me_cylinder_001)
ob_wheel_cutout = bpy.data.objects.new('Wheel Cutout', me_cylinder)
ob_bin_001 = bpy.data.objects.new('Bin.001', me_cube_001)
ob_front = bpy.data.objects.new('Front', None)
ob_side = bpy.data.objects.new('Side', None)
ob_back = bpy.data.objects.new('Back', None)
ob_top = bpy.data.objects.new('Top', None)
ob_bin = bpy.data.objects.new('Bin', me_cube_002)
ob_cutout = bpy.data.objects.new('Cutout', me_cylinder_002)
ob_wheel = bpy.data.objects.new('Wheel', me_cylinder_005)
ob_bin_undestructed = bpy.data.objects.new('Bin.Undestructed', me_cube_003)
ob_lid = bpy.data.objects.new('Lid', me_cube_004)

# ---- transforms, parenting, visibility, modifiers, constraints
ob_bin_002.location = (0.0, -6.277e-08, 0.4672)
ob_bin_002.lock_rotations_4d = False
ob_bin_002.empty_display_type = 'ARROWS'
ob_bin_002.lineart.crease_threshold = 0.0
_m = ob_bin_002.modifiers.new('Boolean', 'BOOLEAN')
_m.object = ob_wheel_cutout
_m = ob_bin_002.modifiers.new('Mirror', 'MIRROR')
_m.use_clip = True
ob_wheel_002.location = (0.1976, 0.1537, 0.131)
ob_wheel_002.rotation_euler = (-0.0, 1.571, 0.0)
ob_wheel_002.scale = (0.4328, 0.4502, 0.07967)
_m = ob_wheel_002.modifiers.new('Mirror', 'MIRROR')
_m.mirror_object = ob_bin_002
ob_wheel_cutout.location = (2.908e-17, 0.1539, 0.131)
ob_wheel_cutout.rotation_euler = (-0.0, 1.571, 0.0)
ob_wheel_cutout.scale = (0.5173, 0.5173, 1.1)
ob_bin_001.location = (0.0, -6.277e-08, 0.4672)
ob_bin_001.lock_rotations_4d = False
ob_bin_001.empty_display_type = 'ARROWS'
ob_bin_001.lineart.crease_threshold = 0.0
_m = ob_bin_001.modifiers.new('Mirror', 'MIRROR')
_m.use_clip = True
ob_front.location = (-1.731, 7.62, 1.273)
ob_front.rotation_euler = (1.571, -0.0, -0.0)
ob_front.scale = (0.9598, 0.9598, 0.9598)
ob_front.empty_display_type = 'IMAGE'
ob_front.empty_display_size = 5.0
ob_front.use_empty_image_alpha = True
ob_front.empty_image_side = 'FRONT'
ob_front.color = (1.0, 1.0, 1.0, 0.25)
ob_side.location = (-7.62, -0.1423, 1.273)
ob_side.rotation_euler = (1.571, -0.0, -1.571)
ob_side.scale = (0.9598, 0.9598, 0.9598)
ob_side.empty_display_type = 'IMAGE'
ob_side.empty_display_size = 5.0
ob_side.use_empty_image_alpha = True
ob_side.color = (1.0, 1.0, 1.0, 0.25)
ob_back.location = (1.724, -7.62, 1.273)
ob_back.rotation_euler = (1.571, -0.0, -0.0)
ob_back.scale = (0.9598, 0.9598, 0.9598)
ob_back.empty_display_type = 'IMAGE'
ob_back.empty_display_size = 5.0
ob_back.use_empty_image_alpha = True
ob_back.empty_image_side = 'BACK'
ob_back.color = (1.0, 1.0, 1.0, 0.25)
ob_top.location = (0.8726, -0.1523, -7.62)
ob_top.rotation_euler = (3.142, -0.0, -1.571)
ob_top.scale = (0.9598, 0.9598, 0.9598)
ob_top.empty_display_type = 'IMAGE'
ob_top.empty_display_size = 5.0
ob_top.use_empty_image_alpha = True
ob_top.color = (1.0, 1.0, 1.0, 0.25)
ob_bin.location = (0.0, 0.0, 0.0)
_m = ob_bin.modifiers.new('Mirror', 'MIRROR')
_m.use_clip = True
ob_cutout.location = (2.902e-17, 0.1533, 0.1307)
ob_cutout.rotation_euler = (-0.0, 1.571, 0.0)
ob_cutout.scale = (0.5314, 0.5314, 0.5314)
ob_wheel.location = (0.1995, 0.1536, 0.1308)
ob_wheel.rotation_euler = (1.571, 1.303, 1.571)
_m = ob_wheel.modifiers.new('Mirror', 'MIRROR')
_m.mirror_object = ob_bin
ob_bin_undestructed.location = (0.0, 0.0, 0.4824)
_m = ob_bin_undestructed.modifiers.new('Boolean', 'BOOLEAN')
_m.object = ob_cutout
_m = ob_bin_undestructed.modifiers.new('Mirror', 'MIRROR')
_m.use_clip = True
ob_lid.location = (0.0, 0.4038, 0.9905)
ob_lid.scale = (1.0, 1.424, 0.1151)

# ---- collection membership
col_original.objects.link(ob_bin_002)
col_original.objects.link(ob_wheel_002)
col_backup.objects.link(ob_wheel_cutout)
col_backup.objects.link(ob_bin_001)
col_reference.objects.link(ob_front)
col_reference.objects.link(ob_side)
col_reference.objects.link(ob_back)
col_reference.objects.link(ob_top)
col_version_2.objects.link(ob_bin)
col_version_2.objects.link(ob_cutout)
col_version_2.objects.link(ob_wheel)
col_version_2.objects.link(ob_bin_undestructed)
col_version_2.objects.link(ob_lid)
def _layer_coll(name, lc=None):
    lc = lc or bpy.context.view_layer.layer_collection
    for c in lc.children:
        if c.name == name: return c
        r = _layer_coll(name, c)
        if r: return r
_layer_coll('Original').exclude = True
_layer_coll('Backup').exclude = True
_layer_coll('Backup 1').exclude = True

# ---- scene / render settings (as saved in the file)
scene.frame_start = 1; scene.frame_end = 250; scene.frame_set(1)
scene.render.engine = 'BLENDER_EEVEE_NEXT'
scene.cycles.sampling_pattern = 'TABULATED_SOBOL'
scene.cycles.use_light_tree = False
scene.view_settings.view_transform = 'Filmic'
bpy.context.view_layer.update()

# ---- added for rendering (the .blend has no active camera and no usable light): camera, sun
cam_auto = bpy.data.cameras.new('AutoCamera')
cam_auto.lens = 50.0
cam_auto.sensor_width = 36.0
cam_auto.clip_end = 1000.0
ob_auto_camera = bpy.data.objects.new('AutoCamera', cam_auto)
scene.collection.objects.link(ob_auto_camera)
ob_auto_camera.location = (1.65824, -1.96951, 1.6127)
ob_auto_camera.rotation_euler = (1.09748, -7.21219e-08, 0.694738)
scene.camera = ob_auto_camera
light_auto_sun = bpy.data.lights.new('AutoSun', 'SUN')
light_auto_sun.energy = 3.0
light_auto_sun.angle = 0.0523599
ob_auto_sun = bpy.data.objects.new('AutoSun', light_auto_sun)
scene.collection.objects.link(ob_auto_sun)
ob_auto_sun.rotation_euler = (0.872665, 0.174533, 0.523599)
bpy.context.view_layer.update()
